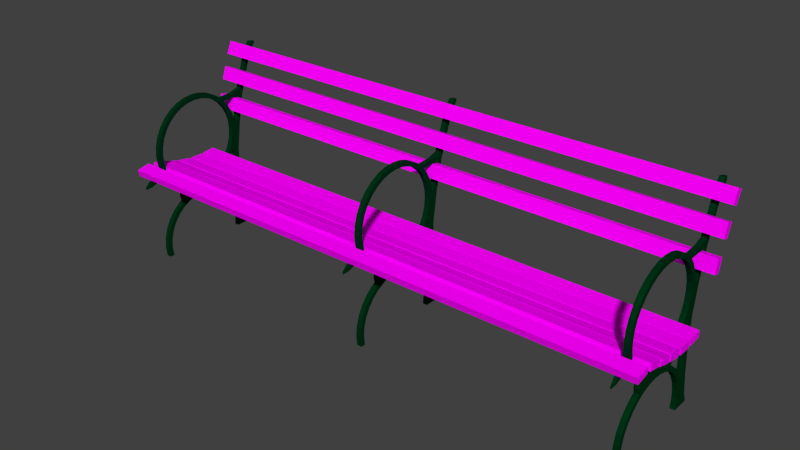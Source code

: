 # Source: parkbench.blend  (saved by Blender 2.76.0; exported with 4.5.12 LTS)
import bpy
from mathutils import Matrix  # noqa: F401  (used for matrix-valued properties, if any)

bpy.ops.wm.read_factory_settings(use_empty=True)
scene = bpy.context.scene
scene.name = 'Scene'

# ---- collections
col_collection_1 = bpy.data.collections.new('Collection 1'); scene.collection.children.link(col_collection_1)

# ---- images (referenced by path relative to the original .blend; pixels are not part of the script)
import os
ASSET_DIR = os.environ.get("B2B_ASSET_DIR", "")  # directory of the original .blend (textures are referenced by path, not embedded)
HERE = os.path.dirname(os.path.abspath(__file__))  # packed textures are extracted next to this script under _unpacked/

def load_image(name, relpath, width, height, colorspace="sRGB"):
    """Load a texture the original file referenced (path relative to the .blend, or extracted next to this script)."""
    p = next((c for c in (os.path.join(HERE, relpath), os.path.join(ASSET_DIR, relpath)) if relpath and os.path.exists(c)), "")
    if p:
        img = bpy.data.images.load(p, check_existing=True)
        img.name = name
    else:  # same state as the original file: an image datablock whose file is absent (Cycles renders it pink)
        img = bpy.data.images.new(name, width, height)
        img.source = "FILE"
        img.filepath = "//" + (relpath or name)
    img.colorspace_settings.name = colorspace
    return img
img_wood_jpg = load_image('wood.jpg', 'wood.jpg', 1024, 1024, 'sRGB')

# ---- materials (node trees are filled in below, after node groups)
mat_material_002 = bpy.data.materials.new('Material.002')
mat_material_002.alpha_threshold = 0.0
mat_material_002.roughness = 0.5
mat_material_003 = bpy.data.materials.new('Material.003')
mat_material_003.alpha_threshold = 0.0
mat_material_003.roughness = 0.5

# ---- material node trees
mat_material_002.use_nodes = True; mat_material_002.node_tree.nodes.clear()
_N = mat_material_002.node_tree.nodes; _L = mat_material_002.node_tree.links
n0 = _N.new('ShaderNodeOutputMaterial'); n0.name = 'Material Output'; n0.location = (300, 300)
n1 = _N.new('ShaderNodeBsdfDiffuse'); n1.name = 'Diffuse BSDF'; n1.location = (10, 300)
n2 = _N.new('ShaderNodeTexImage'); n2.name = 'Image Texture'; n2.location = (-180, 300)
n2.width = 140
n2.image = img_wood_jpg
n3 = _N.new('ShaderNodeUVMap'); n3.name = 'UV Map'; n3.location = (-380, 300)
_L.new(n1.outputs[0], n0.inputs[0])
_L.new(n2.outputs[0], n1.inputs[0])
_L.new(n3.outputs[0], n2.inputs[0])
n0.is_active_output = True
mat_material_003.use_nodes = True; mat_material_003.node_tree.nodes.clear()
_N = mat_material_003.node_tree.nodes; _L = mat_material_003.node_tree.links
n0 = _N.new('ShaderNodeOutputMaterial'); n0.name = 'Material Output'; n0.location = (300, 300)
n1 = _N.new('ShaderNodeMixShader'); n1.name = 'Mix Shader'; n1.location = (110, 300)
n1.inputs[0].default_value = 0.6481
n2 = _N.new('ShaderNodeBsdfDiffuse'); n2.name = 'Diffuse BSDF'; n2.location = (-90, 300)
n2.inputs[0].default_value = (0.0, 0.07324, 0.02021, 1.0)
n3 = _N.new('ShaderNodeBsdfAnisotropic'); n3.name = 'Glossy BSDF'; n3.location = (-90, 300)
n3.distribution = 'GGX'
n3.inputs[0].default_value = (0.0, 0.04696, 0.004559, 1.0)
n3.inputs[1].default_value = 0.4675
_L.new(n1.outputs[0], n0.inputs[0])
_L.new(n2.outputs[0], n1.inputs[1])
_L.new(n3.outputs[0], n1.inputs[2])
n0.is_active_output = True

# ---- world
world_world = bpy.data.worlds.new('World'); scene.world = world_world
world_world.color = (0.05088, 0.05088, 0.05088)
world_world.use_sun_shadow = False
world_world.sun_shadow_jitter_overblur = 0.0
world_world.cycles.sampling_method = 'MANUAL'
world_world.cycles.sample_map_resolution = 256

# ---- meshes
me_cube_021 = bpy.data.meshes.new('Cube.021')
me_cube_021.from_pydata([(-1.32, -0.07263, 0.4276), (-1.32, -0.009174, 0.4401), (1.315, -0.009174, 0.4401), (1.315, -0.07263, 0.4276), (-1.32, -0.07881, 0.4588), (-1.32, -0.01536, 0.4714), (1.315, -0.01536, 0.4714), (1.315, -0.07881, 0.4588)], [], [(4, 5, 1, 0), (5, 6, 2, 1), (6, 7, 3, 2), (7, 4, 0, 3), (0, 1, 2, 3), (7, 6, 5, 4)])
_uv = me_cube_021.uv_layers.new(name='UVMap')
_uv.uv.foreach_set('vector', [2.604e-05, 0.2441, 3.19e-05, 0.03032, 0.0169, 0.03033, 0.01689, 0.2441, 0.0152, 0.5884, 0.9814, 0.5887, 0.9814, 0.9514, 0.01519, 0.9511, 1.0, 0.03066, 1.0, 0.2444, 0.9831, 0.2444, 0.9831, 0.03065, 0.9814, 0.3951, 0.0152, 0.3948, 0.01689, 0.2441, 0.9831, 0.2444, 0.01689, 0.2441, 0.0169, 0.03033, 0.9831, 0.03065, 0.9831, 0.2444, 0.9814, 0.3951, 0.9814, 0.5887, 0.0152, 0.5884, 0.0152, 0.3948])
me_cube_021.materials.append(None)
me_cube_021.use_remesh_preserve_volume = False
me_cube_021.use_remesh_preserve_attributes = False
me_cube_021.use_mirror_vertex_groups = False
me_cube_021.update()
me_cube_020 = bpy.data.meshes.new('Cube.020')
me_cube_020.from_pydata([(-1.32, 0.01102, 0.4366), (-1.32, 0.07442, 0.4238), (1.315, 0.07442, 0.4238), (1.315, 0.01102, 0.4366), (-1.32, 0.01734, 0.4678), (-1.32, 0.08073, 0.455), (1.315, 0.08073, 0.455), (1.315, 0.01734, 0.4678)], [], [(4, 5, 1, 0), (5, 6, 2, 1), (6, 7, 3, 2), (7, 4, 0, 3), (0, 1, 2, 3), (7, 6, 5, 4)])
_uv = me_cube_020.uv_layers.new(name='UVMap')
_uv.uv.foreach_set('vector', [2.604e-05, 0.2441, 3.19e-05, 0.03032, 0.0169, 0.03033, 0.01689, 0.2441, 0.0152, 0.5884, 0.9814, 0.5887, 0.9814, 0.9514, 0.01519, 0.9511, 1.0, 0.03066, 1.0, 0.2444, 0.9831, 0.2444, 0.9831, 0.03065, 0.9814, 0.3951, 0.0152, 0.3948, 0.01689, 0.2441, 0.9831, 0.2444, 0.01689, 0.2441, 0.0169, 0.03033, 0.9831, 0.03065, 0.9831, 0.2444, 0.9814, 0.3951, 0.9814, 0.5887, 0.0152, 0.5884, 0.0152, 0.3948])
me_cube_020.materials.append(None)
me_cube_020.use_remesh_preserve_volume = False
me_cube_020.use_remesh_preserve_attributes = False
me_cube_020.use_mirror_vertex_groups = False
me_cube_020.update()
me_cube_019 = bpy.data.meshes.new('Cube.019')
me_cube_019.from_pydata([(-1.32, 0.08411, 0.4178), (-1.32, 0.1464, 0.4004), (1.315, 0.1464, 0.4004), (1.315, 0.08411, 0.4178), (-1.32, 0.09266, 0.4485), (-1.32, 0.155, 0.4311), (1.315, 0.155, 0.4311), (1.315, 0.09266, 0.4485)], [], [(4, 5, 1, 0), (5, 6, 2, 1), (6, 7, 3, 2), (7, 4, 0, 3), (0, 1, 2, 3), (7, 6, 5, 4)])
_uv = me_cube_019.uv_layers.new(name='UVMap')
_uv.uv.foreach_set('vector', [2.604e-05, 0.2441, 3.19e-05, 0.03032, 0.0169, 0.03033, 0.01689, 0.2441, 0.0152, 0.5884, 0.9814, 0.5887, 0.9814, 0.9514, 0.01519, 0.9511, 1.0, 0.03066, 1.0, 0.2444, 0.9831, 0.2444, 0.9831, 0.03065, 0.9814, 0.3951, 0.0152, 0.3948, 0.01689, 0.2441, 0.9831, 0.2444, 0.01689, 0.2441, 0.0169, 0.03033, 0.9831, 0.03065, 0.9831, 0.2444, 0.9814, 0.3951, 0.9814, 0.5887, 0.0152, 0.5884, 0.0152, 0.3948])
me_cube_019.materials.append(None)
me_cube_019.use_remesh_preserve_volume = False
me_cube_019.use_remesh_preserve_attributes = False
me_cube_019.use_mirror_vertex_groups = False
me_cube_019.update()
me_cube_018 = bpy.data.meshes.new('Cube.018')
me_cube_018.from_pydata([(-1.32, 0.1608, 0.3974), (-1.32, 0.2245, 0.3862), (1.315, 0.2245, 0.3862), (1.315, 0.1608, 0.3974), (-1.32, 0.1663, 0.4288), (-1.32, 0.23, 0.4175), (1.315, 0.23, 0.4175), (1.315, 0.1663, 0.4288)], [], [(4, 5, 1, 0), (5, 6, 2, 1), (6, 7, 3, 2), (7, 4, 0, 3), (0, 1, 2, 3), (7, 6, 5, 4)])
_uv = me_cube_018.uv_layers.new(name='UVMap')
_uv.uv.foreach_set('vector', [2.604e-05, 0.2441, 3.19e-05, 0.03032, 0.0169, 0.03033, 0.01689, 0.2441, 0.0152, 0.5884, 0.9814, 0.5887, 0.9814, 0.9514, 0.01519, 0.9511, 1.0, 0.03066, 1.0, 0.2444, 0.9831, 0.2444, 0.9831, 0.03065, 0.9814, 0.3951, 0.0152, 0.3948, 0.01689, 0.2441, 0.9831, 0.2444, 0.01689, 0.2441, 0.0169, 0.03033, 0.9831, 0.03065, 0.9831, 0.2444, 0.9814, 0.3951, 0.9814, 0.5887, 0.0152, 0.5884, 0.0152, 0.3948])
me_cube_018.materials.append(None)
me_cube_018.use_remesh_preserve_volume = False
me_cube_018.use_remesh_preserve_attributes = False
me_cube_018.use_mirror_vertex_groups = False
me_cube_018.update()
me_cube_017 = bpy.data.meshes.new('Cube.017')
me_cube_017.from_pydata([(-1.32, 0.2425, 0.3837), (-1.32, 0.3072, 0.3832), (1.315, 0.3072, 0.3832), (1.315, 0.2425, 0.3837), (-1.32, 0.2427, 0.4156), (-1.32, 0.3074, 0.4151), (1.315, 0.3074, 0.4151), (1.315, 0.2427, 0.4156)], [], [(4, 5, 1, 0), (5, 6, 2, 1), (6, 7, 3, 2), (7, 4, 0, 3), (0, 1, 2, 3), (7, 6, 5, 4)])
_uv = me_cube_017.uv_layers.new(name='UVMap')
_uv.uv.foreach_set('vector', [2.604e-05, 0.2441, 3.19e-05, 0.03032, 0.0169, 0.03033, 0.01689, 0.2441, 0.0152, 0.5884, 0.9814, 0.5887, 0.9814, 0.9514, 0.01519, 0.9511, 1.0, 0.03066, 1.0, 0.2444, 0.9831, 0.2444, 0.9831, 0.03065, 0.9814, 0.3951, 0.0152, 0.3948, 0.01689, 0.2441, 0.9831, 0.2444, 0.01689, 0.2441, 0.0169, 0.03033, 0.9831, 0.03065, 0.9831, 0.2444, 0.9814, 0.3951, 0.9814, 0.5887, 0.0152, 0.5884, 0.0152, 0.3948])
me_cube_017.materials.append(None)
me_cube_017.use_remesh_preserve_volume = False
me_cube_017.use_remesh_preserve_attributes = False
me_cube_017.use_mirror_vertex_groups = False
me_cube_017.update()
me_cube_016 = bpy.data.meshes.new('Cube.016')
me_cube_016.from_pydata([(-1.32, 0.321, 0.3848), (-1.32, 0.3854, 0.3908), (1.315, 0.3854, 0.3908), (1.315, 0.321, 0.3848), (-1.32, 0.3181, 0.4165), (-1.32, 0.3825, 0.4225), (1.315, 0.3825, 0.4225), (1.315, 0.3181, 0.4165)], [], [(4, 5, 1, 0), (5, 6, 2, 1), (6, 7, 3, 2), (7, 4, 0, 3), (0, 1, 2, 3), (7, 6, 5, 4)])
_uv = me_cube_016.uv_layers.new(name='UVMap')
_uv.uv.foreach_set('vector', [2.604e-05, 0.2441, 3.19e-05, 0.03032, 0.0169, 0.03033, 0.01689, 0.2441, 0.0152, 0.5884, 0.9814, 0.5887, 0.9814, 0.9514, 0.01519, 0.9511, 1.0, 0.03066, 1.0, 0.2444, 0.9831, 0.2444, 0.9831, 0.03065, 0.9814, 0.3951, 0.0152, 0.3948, 0.01689, 0.2441, 0.9831, 0.2444, 0.01689, 0.2441, 0.0169, 0.03033, 0.9831, 0.03065, 0.9831, 0.2444, 0.9814, 0.3951, 0.9814, 0.5887, 0.0152, 0.5884, 0.0152, 0.3948])
me_cube_016.materials.append(None)
me_cube_016.use_remesh_preserve_volume = False
me_cube_016.use_remesh_preserve_attributes = False
me_cube_016.use_mirror_vertex_groups = False
me_cube_016.update()
me_cube_015 = bpy.data.meshes.new('Cube.015')
me_cube_015.from_pydata([(-1.32, 0.5523, 0.8617), (-1.32, 0.5792, 0.9206), (1.315, 0.5792, 0.9206), (1.315, 0.5523, 0.8617), (-1.32, 0.5233, 0.875), (-1.32, 0.5502, 0.9338), (1.315, 0.5502, 0.9338), (1.315, 0.5233, 0.875)], [], [(4, 5, 1, 0), (5, 6, 2, 1), (6, 7, 3, 2), (7, 4, 0, 3), (0, 1, 2, 3), (7, 6, 5, 4)])
_uv = me_cube_015.uv_layers.new(name='UVMap')
_uv.uv.foreach_set('vector', [2.604e-05, 0.2441, 3.19e-05, 0.03032, 0.0169, 0.03033, 0.01689, 0.2441, 0.0152, 0.5884, 0.9814, 0.5887, 0.9814, 0.9514, 0.01519, 0.9511, 1.0, 0.03066, 1.0, 0.2444, 0.9831, 0.2444, 0.9831, 0.03065, 0.9814, 0.3951, 0.0152, 0.3948, 0.01689, 0.2441, 0.9831, 0.2444, 0.01689, 0.2441, 0.0169, 0.03033, 0.9831, 0.03065, 0.9831, 0.2444, 0.9814, 0.3951, 0.9814, 0.5887, 0.0152, 0.5884, 0.0152, 0.3948])
me_cube_015.materials.append(None)
me_cube_015.use_remesh_preserve_volume = False
me_cube_015.use_remesh_preserve_attributes = False
me_cube_015.use_mirror_vertex_groups = False
me_cube_015.update()
me_cube_014 = bpy.data.meshes.new('Cube.014')
me_cube_014.from_pydata([(-1.32, 0.5122, 0.7448), (-1.32, 0.5336, 0.8059), (1.315, 0.5336, 0.8059), (1.315, 0.5122, 0.7448), (-1.32, 0.4822, 0.7554), (-1.32, 0.5035, 0.8164), (1.315, 0.5035, 0.8164), (1.315, 0.4822, 0.7554)], [], [(4, 5, 1, 0), (5, 6, 2, 1), (6, 7, 3, 2), (7, 4, 0, 3), (0, 1, 2, 3), (7, 6, 5, 4)])
_uv = me_cube_014.uv_layers.new(name='UVMap')
_uv.uv.foreach_set('vector', [2.604e-05, 0.2441, 3.19e-05, 0.03032, 0.0169, 0.03033, 0.01689, 0.2441, 0.0152, 0.5884, 0.9814, 0.5887, 0.9814, 0.9514, 0.01519, 0.9511, 1.0, 0.03066, 1.0, 0.2444, 0.9831, 0.2444, 0.9831, 0.03065, 0.9814, 0.3951, 0.0152, 0.3948, 0.01689, 0.2441, 0.9831, 0.2444, 0.01689, 0.2441, 0.0169, 0.03033, 0.9831, 0.03065, 0.9831, 0.2444, 0.9814, 0.3951, 0.9814, 0.5887, 0.0152, 0.5884, 0.0152, 0.3948])
me_cube_014.materials.append(None)
me_cube_014.use_remesh_preserve_volume = False
me_cube_014.use_remesh_preserve_attributes = False
me_cube_014.use_mirror_vertex_groups = False
me_cube_014.update()
me_cube_011 = bpy.data.meshes.new('Cube.011')
me_cube_011.from_pydata([(-1.32, 0.4801, 0.6157), (-1.32, 0.4931, 0.6791), (1.315, 0.4931, 0.6791), (1.315, 0.4801, 0.6157), (-1.32, 0.4488, 0.6222), (-1.32, 0.4619, 0.6855), (1.315, 0.4619, 0.6855), (1.315, 0.4488, 0.6222)], [], [(4, 5, 1, 0), (5, 6, 2, 1), (6, 7, 3, 2), (7, 4, 0, 3), (0, 1, 2, 3), (7, 6, 5, 4)])
_uv = me_cube_011.uv_layers.new(name='UVMap')
_uv.uv.foreach_set('vector', [2.604e-05, 0.2441, 3.19e-05, 0.03032, 0.0169, 0.03033, 0.01689, 0.2441, 0.0152, 0.5884, 0.9814, 0.5887, 0.9814, 0.9514, 0.01519, 0.9511, 1.0, 0.03066, 1.0, 0.2444, 0.9831, 0.2444, 0.9831, 0.03065, 0.9814, 0.3951, 0.0152, 0.3948, 0.01689, 0.2441, 0.9831, 0.2444, 0.01689, 0.2441, 0.0169, 0.03033, 0.9831, 0.03065, 0.9831, 0.2444, 0.9814, 0.3951, 0.9814, 0.5887, 0.0152, 0.5884, 0.0152, 0.3948])
me_cube_011.materials.append(None)
me_cube_011.use_remesh_preserve_volume = False
me_cube_011.use_remesh_preserve_attributes = False
me_cube_011.use_mirror_vertex_groups = False
me_cube_011.update()
me_cylinder_005 = bpy.data.meshes.new('Cylinder.005')
me_cylinder_005.from_pydata([(1.218, 0.4582, 0.5596), (1.218, 0.4568, 0.5742), (1.242, 0.4568, 0.5742), (1.242, 0.4582, 0.5596), (1.242, 0.4691, 0.5596), (1.217, 0.4691, 0.5596), (1.217, 0.454, 0.5596), (1.218, 0.454, 0.5596), (1.242, 0.454, 0.5596), (1.242, 0.454, 0.5596), (1.218, 0.4386, 0.5275), (1.218, 0.4499, 0.5275), (1.218, 0.4432, 0.6191), (1.242, 0.4432, 0.6191), (1.242, 0.4211, 0.6604), (1.242, 0.4004, 0.6856), (1.242, 0.3938, 0.6854), (1.242, 0.4022, 0.6478), (1.242, 0.4222, 0.6104), (1.242, 0.4345, 0.5698), (1.242, 0.4386, 0.5275), (1.242, 0.4499, 0.5275), (1.242, 0.4592, 0.4815), (1.242, 0.4442, 0.4815), (1.242, 0.4963, 0.684), (1.217, 0.4963, 0.684), (1.217, 0.4592, 0.4815), (1.217, 0.4442, 0.4815), (1.218, 0.4442, 0.4815), (1.218, 0.4444, 0.4833), (1.218, 0.4472, 0.5055), (1.242, 0.4442, 0.4815), (1.242, 0.4472, 0.5055), (1.218, 0.4345, 0.5698), (1.218, 0.4222, 0.6104), (1.218, 0.4211, 0.6604), (1.218, 0.4004, 0.6856), (1.242, 0.3777, 0.6848), (1.242, 0.3795, 0.6849), (1.242, 0.3752, 0.6806), (1.218, 0.4022, 0.6478), (1.242, 0.4417, 0.465), (1.242, 0.4825, 0.4815), (1.242, 0.4917, 0.5507), (1.217, 0.4917, 0.5507), (1.217, 0.5195, 0.684), (1.242, 0.5195, 0.684), (1.242, 0.4572, 0.6876), (1.218, 0.4572, 0.6876), (1.217, 0.4825, 0.4815), (1.218, 0.452, 0.465), (1.218, 0.4417, 0.465), (1.218, 0.4222, 0.4447), (1.218, 0.4345, 0.4853), (1.218, 0.4418, 0.4652), (1.242, 0.4432, 0.436), (1.242, 0.4436, 0.4374), (1.218, 0.3938, 0.6854), (1.242, 0.3772, 0.6998), (1.242, 0.3424, 0.7075), (1.242, 0.3777, 0.6848), (1.218, 0.3752, 0.6806), (1.242, 0.4345, 0.4853), (1.242, 0.4487, 0.4137), (1.242, 0.472, 0.4137), (1.217, 0.5072, 0.721), (1.217, 0.5305, 0.721), (1.242, 0.5305, 0.721), (1.242, 0.5072, 0.721), (1.218, 0.4565, 0.7068), (1.217, 0.472, 0.4137), (1.217, 0.4487, 0.4137), (1.218, 0.4493, 0.4564), (1.218, 0.06911, 0.3745), (1.218, 0.1019, 0.3476), (1.218, 0.1393, 0.3275), (1.218, 0.1799, 0.3152), (1.218, 0.2222, 0.3111), (1.218, 0.2644, 0.3152), (1.218, 0.305, 0.3275), (1.218, 0.3424, 0.3476), (1.218, 0.3752, 0.3745), (1.218, 0.4022, 0.4073), (1.218, 0.4432, 0.436), (1.218, 0.4211, 0.3946), (1.218, 0.3913, 0.3584), (1.218, 0.3551, 0.3287), (1.218, 0.3398, 0.3205), (1.218, 0.3345, 0.3365), (1.218, 0.2656, 0.3069), (1.218, 0.2225, 0.3084), (1.218, 0.1795, 0.3069), (1.218, 0.1105, 0.3365), (1.218, 0.1052, 0.3201), (1.218, 0.08929, 0.3287), (1.218, 0.05304, 0.3584), (1.218, 0.02329, 0.3946), (1.218, 0.00119, 0.436), (1.218, -0.01242, 0.4809), (1.218, -0.01702, 0.5275), (1.218, 0.005714, 0.5275), (1.218, 0.009873, 0.4853), (1.218, 0.02219, 0.4447), (1.218, 0.04219, 0.4073), (1.242, 0.4222, 0.4447), (1.242, 0.4432, 0.436), (1.218, 0.3777, 0.6848), (1.242, 0.4565, 0.7068), (1.242, 0.3771, 0.704), (1.242, 0.3771, 0.704), (1.242, -0.01242, 0.5742), (1.242, -0.01702, 0.5275), (1.242, 0.005714, 0.5275), (1.242, 0.009873, 0.5698), (1.242, 0.02219, 0.6104), (1.242, 0.04219, 0.6478), (1.242, 0.06911, 0.6806), (1.242, 0.1019, 0.7075), (1.242, 0.1393, 0.7275), (1.242, 0.1799, 0.7398), (1.242, 0.2222, 0.744), (1.242, 0.2644, 0.7398), (1.242, 0.305, 0.7275), (1.242, 0.3822, 0.7041), (1.242, 0.3551, 0.7264), (1.242, 0.3137, 0.7485), (1.242, 0.2688, 0.7621), (1.242, 0.2222, 0.7667), (1.242, 0.1755, 0.7621), (1.242, 0.1306, 0.7485), (1.242, 0.08929, 0.7264), (1.242, 0.05304, 0.6967), (1.242, 0.02329, 0.6604), (1.242, 0.00119, 0.6191), (1.218, 0.3424, 0.7075), (1.218, 0.3795, 0.6849), (1.242, 0.4487, 0.3507), (1.242, 0.472, 0.3507), (1.217, 0.5435, 0.8279), (1.217, 0.5668, 0.8279), (1.242, 0.5668, 0.8279), (1.242, 0.5435, 0.8279), (1.218, 0.3771, 0.704), (1.217, 0.472, 0.3507), (1.217, 0.4487, 0.3507), (1.218, 0.4432, 0.436), (1.224, 0.04219, 0.4073), (1.224, 0.04497, 0.4039), (1.224, 0.05045, 0.3972), (1.235, 0.05045, 0.3972), (1.235, 0.04497, 0.4039), (1.235, 0.04219, 0.4073), (1.242, 0.04219, 0.4073), (1.242, 0.06911, 0.3745), (1.242, 0.1019, 0.3476), (1.242, 0.1393, 0.3275), (1.242, 0.1799, 0.3152), (1.242, 0.2222, 0.3111), (1.242, 0.2644, 0.3152), (1.242, 0.305, 0.3275), (1.242, 0.3424, 0.3476), (1.242, 0.3752, 0.3745), (1.239, 0.3752, 0.3745), (1.238, 0.3501, 0.3539), (1.236, 0.3467, 0.3511), (1.223, 0.3467, 0.3511), (1.221, 0.3752, 0.3745), (1.221, 0.3796, 0.3798), (1.22, 0.3875, 0.3894), (1.239, 0.3875, 0.3894), (1.242, 0.4022, 0.4073), (1.218, 0.4353, 0.4214), (1.242, 0.4211, 0.3946), (1.242, 0.3913, 0.3584), (1.242, 0.3551, 0.3287), (1.242, 0.3398, 0.3205), (1.218, 0.3345, 0.3365), (1.218, 0.2656, 0.3069), (1.218, 0.2225, 0.3084), (1.218, 0.1795, 0.3069), (1.218, 0.1105, 0.3365), (1.242, 0.1052, 0.3201), (1.242, 0.08929, 0.3287), (1.242, 0.05304, 0.3584), (1.242, 0.02329, 0.3946), (1.224, 0.01908, 0.4025), (1.224, 0.002648, 0.4333), (1.224, 0.001817, 0.4348), (1.235, 0.001817, 0.4348), (1.242, 0.00119, 0.436), (1.235, 0.002648, 0.4333), (1.235, 0.01908, 0.4025), (1.242, -0.01242, 0.4809), (1.218, 0.009873, 0.5698), (1.242, 0.009873, 0.4853), (1.242, 0.02219, 0.4447), (1.235, 0.02949, 0.431), (1.224, 0.02949, 0.431), (1.241, 0.4353, 0.4214), (1.218, -0.01242, 0.5742), (1.218, 0.00119, 0.6191), (1.218, 0.02219, 0.6104), (1.218, 0.04219, 0.6478), (1.218, 0.06911, 0.6806), (1.218, 0.1019, 0.7075), (1.218, 0.1393, 0.7275), (1.218, 0.1799, 0.7398), (1.218, 0.2222, 0.744), (1.218, 0.2644, 0.7398), (1.218, 0.305, 0.7275), (1.218, 0.3822, 0.7041), (1.218, 0.3551, 0.7264), (1.218, 0.3137, 0.7485), (1.218, 0.2688, 0.7621), (1.218, 0.2222, 0.7667), (1.218, 0.1755, 0.7621), (1.218, 0.1306, 0.7485), (1.218, 0.08929, 0.7264), (1.218, 0.05304, 0.6967), (1.218, 0.02329, 0.6604), (1.218, 0.3772, 0.6998), (1.218, 0.3777, 0.6848), (1.242, 0.4487, 0.2802), (1.242, 0.472, 0.2802), (1.217, 0.5612, 0.8748), (1.217, 0.5845, 0.8748), (1.242, 0.5845, 0.8748), (1.242, 0.5612, 0.8748), (1.218, 0.3771, 0.704), (1.217, 0.472, 0.2802), (1.217, 0.4487, 0.2802), (1.242, 0.1381, 0.3247), (1.242, 0.1102, 0.3357), (1.242, 0.1105, 0.3365), (1.242, 0.1784, 0.3073), (1.242, 0.1458, 0.3214), (1.242, 0.2222, 0.3084), (1.242, 0.1924, 0.3073), (1.242, 0.2225, 0.3084), (1.242, 0.252, 0.3073), (1.242, 0.298, 0.3208), (1.242, 0.266, 0.3071), (1.242, 0.3063, 0.3244), (1.242, 0.3345, 0.3365), (1.242, 0.3346, 0.3364), (1.218, 0.4362, 0.4229), (1.242, 0.3459, 0.3017), (1.218, 0.3459, 0.3017), (1.218, 0.2652, 0.2954), (1.218, 0.2225, 0.2954), (1.218, 0.1799, 0.2954), (1.218, 0.09921, 0.3017), (1.242, 0.09921, 0.3017), (1.241, 0.4352, 0.4205), (1.218, 0.4352, 0.4205), (1.242, 0.4533, 0.2208), (1.242, 0.4766, 0.2208), (1.217, 0.5794, 0.9132), (1.217, 0.5997, 0.9019), (1.242, 0.5997, 0.9019), (1.242, 0.5794, 0.9132), (1.217, 0.4766, 0.2208), (1.217, 0.4533, 0.2208), (1.242, 0.1105, 0.3365), (1.242, 0.1795, 0.3069), (1.242, 0.1795, 0.3069), (1.242, 0.2225, 0.3084), (1.242, 0.2656, 0.3069), (1.242, 0.2656, 0.3069), (1.242, 0.3345, 0.3365), (1.218, 0.3463, 0.2773), (1.218, 0.2652, 0.2786), (1.218, 0.2225, 0.2786), (1.218, 0.1799, 0.2786), (1.218, 0.09875, 0.2773), (1.242, 0.452, 0.1546), (1.242, 0.4838, 0.1447), (1.217, 0.5981, 0.9367), (1.217, 0.6127, 0.9186), (1.242, 0.6127, 0.9186), (1.242, 0.5981, 0.9367), (1.217, 0.4838, 0.1447), (1.217, 0.452, 0.1546), (1.242, 0.1799, 0.2954), (1.242, 0.2225, 0.2954), (1.242, 0.2652, 0.2954), (1.242, 0.3463, 0.2773), (1.218, 0.3354, 0.2376), (1.218, 0.2652, 0.2667), (1.218, 0.2225, 0.2667), (1.218, 0.1799, 0.2667), (1.242, 0.09875, 0.2773), (1.218, 0.1096, 0.2376), (1.242, 0.453, 0.09324), (1.242, 0.492, 0.09061), (1.221, 0.6225, 0.9235), (1.238, 0.6226, 0.9332), (1.217, 0.492, 0.09061), (1.217, 0.453, 0.09324), (1.242, 0.1799, 0.2786), (1.242, 0.2225, 0.2786), (1.242, 0.2652, 0.2786), (1.242, 0.3403, 0.2554), (1.218, 0.3403, 0.2554), (1.218, 0.3354, 0.2376), (1.218, 0.2652, 0.2667), (1.218, 0.2225, 0.2667), (1.218, 0.1799, 0.2667), (1.242, 0.1046, 0.2557), (1.218, 0.1046, 0.2557), (1.218, 0.1096, 0.2376), (1.242, 0.4359, 0.1537), (1.242, 0.4291, 0.1533), (1.242, 0.4373, 0.09298), (1.242, 0.5005, 0.04109), (1.238, 0.6225, 0.9235), (1.221, 0.6226, 0.9332), (1.218, 0.4557, 0.04109), (1.217, 0.4373, 0.09298), (1.217, 0.4291, 0.1533), (1.242, 0.1096, 0.2376), (1.242, 0.1799, 0.2667), (1.242, 0.2225, 0.2667), (1.242, 0.2652, 0.2667), (1.242, 0.3354, 0.2376), (1.218, 0.305, 0.2486), (1.218, 0.2644, 0.2609), (1.218, 0.2222, 0.2651), (1.218, 0.1393, 0.2486), (1.218, 0.4359, 0.1537), (1.242, 0.453, 0.09324), (1.242, 0.4373, 0.09298), (1.242, 0.4458, 0.09312), (1.242, 0.4291, 0.1533), (1.242, 0.4296, 0.1497), (1.242, 0.4315, 0.1354), (1.242, 0.4337, 0.1194), (1.242, 0.4557, 0.04109), (1.218, 0.5005, 0.04109), (1.221, 0.6074, 0.9235), (1.238, 0.6074, 0.9235), (1.238, 0.6075, 0.9332), (1.221, 0.6075, 0.9332), (1.218, 0.4557, 0.04109), (1.218, 0.4553, 0.04865), (1.218, 0.4534, 0.08652), (1.218, 0.453, 0.09324), (1.218, 0.4458, 0.09312), (1.218, 0.4373, 0.09298), (1.218, 0.4337, 0.1194), (1.218, 0.4315, 0.1354), (1.218, 0.4296, 0.1497), (1.218, 0.4291, 0.1533), (1.242, 0.1799, 0.2667), (1.242, 0.1096, 0.2376), (1.242, 0.1389, 0.2497), (1.242, 0.1416, 0.2508), (1.242, 0.1789, 0.2663), (1.242, 0.2225, 0.2667), (1.242, 0.2181, 0.2667), (1.242, 0.2222, 0.2667), (1.242, 0.2652, 0.2667), (1.242, 0.2262, 0.2667), (1.242, 0.3354, 0.2376), (1.242, 0.2655, 0.2665), (1.242, 0.2747, 0.2628), (1.242, 0.3056, 0.25), (1.242, 0.309, 0.2485), (1.242, 0.3383, 0.2479), (1.242, 0.3551, 0.2475), (1.218, 0.3551, 0.2475), (1.218, 0.3424, 0.2286), (1.218, 0.1799, 0.2609), (1.242, 0.1092, 0.239), (1.218, 0.08929, 0.2475), (1.242, 0.08929, 0.2475), (1.218, 0.1019, 0.2286), (1.218, 0.4211, 0.1815), (1.242, 0.4211, 0.1815), (1.242, 0.4345, 0.09088), (1.242, 0.4386, 0.04865), (1.242, 0.4534, 0.08652), (1.242, 0.4557, 0.04109), (1.242, 0.4553, 0.04865), (1.242, 0.4222, 0.1315), (1.242, 0.305, 0.2486), (1.242, 0.3424, 0.2286), (1.242, 0.3752, 0.2017), (1.242, 0.4022, 0.1689), (1.242, 0.3913, 0.2178), (1.242, 0.454, -0.0001489), (1.242, 0.5176, -0.0001489), (1.218, 0.5176, -0.0001489), (1.218, 0.454, -0.0001489), (1.242, 0.4544, 0.008197), (1.242, 0.4541, 0.001646), (1.242, 0.454, 0.0), (1.218, 0.454, 0.0), (1.218, 0.4541, 0.0006256), (1.218, 0.4541, 0.002509), (1.218, 0.4544, 0.008197), (1.218, 0.4386, 0.04865), (1.218, 0.4345, 0.09088), (1.218, 0.4222, 0.1315), (1.218, 0.4022, 0.1689), (1.242, 0.2222, 0.2651), (1.242, 0.1799, 0.2609), (1.242, 0.1019, 0.2286), (1.242, 0.1393, 0.2486), (1.242, 0.2644, 0.2609), (1.218, 0.3913, 0.2178), (1.242, 0.009873, 0.09088), (1.242, 0.02219, 0.1315), (1.242, 0.04219, 0.1689), (1.242, 0.06911, 0.2017), (1.242, 0.05304, 0.2178), (1.242, 0.02329, 0.1815), (1.242, 0.00119, 0.1402), (1.242, -0.01242, 0.09531), (1.242, -0.01702, 0.04865), (1.242, 0.005714, 0.04865), (1.218, 0.05304, 0.2178), (1.218, 0.3752, 0.2017), (1.242, 0.441, 0.0), (1.242, 0.4356, 0.0), (1.242, 0.4325, 0.0), (1.218, 0.4325, 0.0), (1.218, 0.4345, 0.006418), (1.218, 0.005714, 0.04865), (1.218, 0.009873, 0.09088), (1.218, 0.02219, 0.1315), (1.218, 0.04219, 0.1689), (1.218, 0.06911, 0.2017), (1.218, 0.02329, 0.1815), (1.218, 0.00119, 0.1402), (1.218, -0.01242, 0.09531), (1.218, -0.01702, 0.04865), (1.242, 0.01182, 0.0), (1.242, 0.009873, 0.006418), (1.242, -0.01242, 0.001983), (1.242, -0.01052, 0.0), (1.242, 0.4345, 0.006418), (1.218, 0.009873, 0.006418), (1.218, -0.01242, 0.001983), (1.242, -0.01182, 0.0), (1.218, -0.01182, 0.0), (1.218, 0.01182, 0.0), (1.224, 0.3007, 0.3824), (1.224, 0.3265, 0.3837), (1.224, 0.3265, 0.3533), (1.224, 0.3013, 0.3523), (1.224, 0.2704, 0.352), (1.224, 0.2697, 0.3821), (1.235, 0.3007, 0.3824), (1.235, 0.3265, 0.3837), (1.224, 0.3453, 0.3847), (1.224, 0.3453, 0.3543), (1.235, 0.3265, 0.3533), (1.235, 0.3013, 0.3523), (1.235, 0.2697, 0.3821), (1.235, 0.2704, 0.352), (1.224, 0.2296, 0.3537), (1.224, 0.2289, 0.3838), (1.235, 0.3453, 0.3847), (1.235, 0.3453, 0.3543), (1.235, 0.2289, 0.3838), (1.235, 0.2296, 0.3537), (1.224, 0.1866, 0.3603), (1.224, 0.1859, 0.3904), (1.235, 0.1859, 0.3904), (1.235, 0.1866, 0.3603), (1.224, 0.1439, 0.3696), (1.224, 0.1432, 0.3997), (1.235, 0.1432, 0.3997), (1.235, 0.1439, 0.3696), (1.224, 0.1034, 0.3809), (1.224, 0.1027, 0.411), (1.235, 0.1027, 0.411), (1.235, 0.1034, 0.3809), (1.224, 0.04442, 0.4289), (1.235, 0.04442, 0.4289), (1.235, 0.003274, 0.4047), (1.224, 0.003274, 0.4047), (1.235, -0.03505, 0.4046), (1.224, -0.03505, 0.4046), (1.235, -0.03571, 0.4347), (1.224, -0.03571, 0.4347), (1.235, -0.07256, 0.3918), (1.224, -0.07256, 0.3918), (1.235, -0.07322, 0.4219), (1.224, -0.07322, 0.4219), (1.232, -0.1011, 0.388), (1.228, -0.1011, 0.388), (1.232, -0.1014, 0.3994), (1.228, -0.1014, 0.3994)], [], [(0, 1, 2, 3), (4, 5, 6, 7, 0, 3, 8, 9), (10, 1, 0, 7, 11), (12, 13, 2, 1), (3, 2, 13, 14, 15, 16, 17, 18, 19, 20, 21, 8), (22, 4, 9, 23), (5, 4, 24, 25), (5, 26, 27, 6), (27, 28, 29, 30, 11, 7, 6), (31, 23, 9, 8, 21, 32), (30, 10, 11), (35, 14, 13, 12), (15, 14, 35, 36), (38, 39, 17, 16), (40, 34, 18, 17), (34, 33, 19, 18), (33, 10, 20, 19), (21, 20, 32), (22, 42, 43, 4), (44, 5, 25, 45), (4, 43, 46, 24), (25, 24, 47, 48), (49, 26, 5, 44), (52, 53, 29, 28, 54), (29, 53, 10, 30), (20, 55, 56, 41, 31, 32), (41, 23, 31), (12, 1, 10, 33, 34, 40, 57, 36, 35), (58, 59, 39, 38, 60), (61, 40, 17, 39), (10, 53, 62, 20), (63, 64, 42, 22), (42, 49, 44, 43), (43, 44, 45, 46), (45, 25, 65, 66), (24, 46, 67, 68), (70, 71, 26, 49), (51, 27, 26, 72, 50), (54, 28, 27, 51), (73, 74, 75, 76, 77, 78, 79, 80, 81, 82, 52, 54, 51, 50, 83, 84, 85, 86, 87, 88, 89, 90, 91, 92, 93, 94, 95, 96, 97, 98, 99, 100, 101, 102, 103), (53, 52, 104, 62), (56, 55, 105), (47, 107, 108, 37), (60, 37, 108, 109, 58), (110, 111, 112, 113, 114, 115, 116, 117, 118, 119, 120, 121, 122, 59, 58, 109, 123, 124, 125, 126, 127, 128, 129, 130, 131, 132, 133), (134, 61, 39, 59), (57, 40, 61, 135), (136, 137, 64, 63), (64, 70, 49, 42), (46, 45, 66, 67), (65, 25, 48, 69), (66, 65, 138, 139), (68, 67, 140, 141), (69, 48, 106, 142), (107, 47, 24, 68), (143, 144, 71, 70), (73, 103, 146, 147, 148, 149, 150, 151, 152, 153), (74, 73, 153, 154), (75, 74, 154, 155), (76, 75, 155, 156), (77, 76, 156, 157), (78, 77, 157, 158), (79, 78, 158, 159), (80, 79, 159, 160), (81, 80, 160, 161, 162, 163, 164, 165, 166), (82, 81, 166, 167, 168, 169, 162, 161, 170), (52, 82, 170, 104), (83, 50, 72, 145), (84, 172, 173, 85), (85, 173, 174, 86), (87, 86, 174, 175), (88, 176, 177, 89), (89, 177, 178, 90), (90, 178, 179, 91), (91, 179, 180, 92), (181, 182, 94, 93), (94, 182, 183, 95), (95, 183, 184, 96), (96, 185, 186, 187, 188, 189, 97), (96, 184, 189, 188, 190, 191, 185), (97, 189, 192, 98), (98, 192, 111, 99), (101, 100, 112, 194), (102, 101, 194, 195), (103, 102, 195, 152, 151, 196, 197, 146), (107, 69, 142, 228, 210, 123, 109, 108), (199, 110, 133, 200), (99, 111, 110, 199), (100, 193, 113, 112), (193, 201, 114, 113), (201, 202, 115, 114), (202, 203, 116, 115), (203, 204, 117, 116), (204, 205, 118, 117), (205, 206, 119, 118), (206, 207, 120, 119), (207, 208, 121, 120), (208, 209, 122, 121), (209, 134, 59, 122), (210, 211, 124, 123), (212, 125, 124, 211), (213, 126, 125, 212), (214, 127, 126, 213), (215, 128, 127, 214), (216, 129, 128, 215), (217, 130, 129, 216), (218, 131, 130, 217), (219, 132, 131, 218), (200, 133, 132, 219), (134, 220, 221, 135, 61), (144, 136, 63, 71), (222, 223, 137, 136), (137, 143, 70, 64), (67, 66, 139, 140), (68, 65, 69, 107), (65, 68, 141, 138), (139, 138, 224, 225), (141, 140, 226, 227), (106, 221, 220, 228, 142), (229, 230, 144, 143), (231, 155, 154, 232, 233), (234, 156, 155, 235), (236, 157, 156, 237), (238, 239, 158, 157, 236), (240, 159, 158, 241), (242, 243, 244, 160, 159), (176, 247, 248, 177), (177, 248, 249, 178), (179, 178, 249, 250), (180, 179, 250, 251), (192, 189, 184, 183, 182, 181, 232, 154, 153, 152, 195, 194, 112, 111), (63, 22, 23, 41, 56, 105, 198, 253), (84, 83, 145, 245, 171, 198, 105, 55, 172), (47, 37, 60, 38, 16, 15, 36, 57, 135, 221, 106, 48), (199, 200, 219, 218, 217, 216, 215, 214, 213, 212, 211, 210, 228, 220, 134, 209, 208, 207, 206, 205, 204, 203, 202, 201, 193, 100, 99), (230, 222, 136, 144), (71, 63, 253, 254), (255, 256, 223, 222), (223, 229, 143, 137), (140, 139, 225, 226), (138, 141, 227, 224), (225, 224, 257, 258), (227, 226, 259, 260), (261, 262, 230, 229), (263, 264, 265, 234, 235, 231, 233), (235, 155, 231), (156, 234, 265, 237), (264, 266, 238, 236, 237, 265), (267, 268, 239, 238, 266), (158, 239, 268, 241), (269, 243, 242, 240, 241, 268, 267), (242, 159, 240), (173, 172, 55, 20, 62, 104, 170, 161, 160, 244, 175, 174), (254, 253, 198, 171), (245, 254, 171), (247, 176, 88, 87, 175, 244, 243, 269, 246), (247, 270, 271, 248), (248, 271, 272, 249), (250, 249, 272, 273), (251, 250, 273, 274), (251, 252, 263, 233, 232, 181, 93, 92, 180), (262, 255, 222, 230), (145, 72, 26, 71, 254, 245), (275, 276, 256, 255), (256, 261, 229, 223), (226, 225, 258, 259), (224, 227, 260, 257), (258, 257, 277, 278), (260, 259, 279, 280), (281, 282, 262, 261), (264, 263, 252, 283), (266, 264, 283, 284), (266, 284, 285, 267), (267, 285, 246, 269), (246, 286, 270, 247), (270, 287, 288, 271), (271, 288, 289, 272), (273, 272, 289, 290), (252, 251, 274, 291), (274, 273, 290, 292), (282, 275, 255, 262), (293, 294, 276, 275), (276, 281, 261, 256), (259, 258, 278, 279), (257, 260, 280, 277), (280, 279, 315, 296), (297, 298, 282, 281), (283, 252, 291, 299), (284, 283, 299, 300), (284, 300, 301, 285), (285, 301, 286, 246), (287, 304, 305, 288), (288, 305, 306, 289), (290, 289, 306, 307), (309, 308, 373, 354, 320, 291, 274, 292, 310), (292, 290, 307, 310), (293, 275, 312, 313), (294, 293, 337, 314), (294, 297, 281, 276), (279, 278, 295, 315), (277, 280, 296, 316), (316, 295, 278, 277), (282, 298, 318, 319), (299, 291, 320, 321), (300, 299, 321, 322), (300, 322, 323, 301), (301, 323, 324, 286), (368, 302, 303, 304, 287, 270, 286, 324, 363), (329, 311, 333, 312, 275, 282, 319, 352), (330, 293, 313, 331, 332), (331, 313, 312, 333, 334, 335, 336), (314, 338, 297, 294), (315, 295, 339, 340), (316, 296, 341, 342), (295, 316, 342, 339), (296, 315, 340, 341), (338, 317, 298, 297), (317, 343, 344, 345, 346, 298), (298, 346, 347, 348, 318), (318, 348, 349, 350, 351, 352, 319), (353, 321, 320, 354, 355, 356, 357), (358, 322, 321, 353, 359, 360), (361, 323, 322, 358, 362), (363, 324, 323, 361, 364, 365, 366, 367), (302, 369, 370, 303), (370, 410, 377, 329, 352, 351, 404, 422, 371, 325, 326, 327, 372, 328, 376, 432, 431, 430, 429, 428, 436, 435, 434, 433, 421, 374, 309, 310, 307, 306, 305, 304, 303), (309, 374, 375, 308), (329, 377, 378, 311), (379, 380, 381, 330, 332), (382, 337, 293, 330, 381, 383), (336, 384, 379, 332, 331), (368, 363, 367, 385, 386, 387, 388, 334, 333, 311, 378, 389, 369), (334, 388, 384, 335), (335, 384, 336), (314, 337, 390, 391), (338, 314, 391, 392), (341, 340, 339, 342), (317, 338, 392, 393), (337, 382, 394, 395, 396, 397, 398, 399, 400, 343, 317, 393, 390), (401, 344, 343, 400), (344, 401, 345), (345, 401, 402, 347, 346), (403, 349, 348, 347, 402), (349, 403, 350), (350, 403, 404, 351), (405, 359, 353, 357, 406), (407, 408, 355, 354, 373), (355, 408, 356), (356, 408, 406, 357), (360, 405, 362, 358), (359, 405, 360), (405, 409, 364, 361, 362), (364, 409, 365), (365, 409, 385, 366), (385, 367, 366), (368, 369, 302), (370, 369, 389, 410), (326, 325, 385, 409), (325, 371, 386, 385), (327, 326, 409, 405), (372, 327, 405, 406), (411, 412, 413, 414, 407, 373, 308, 375, 415, 416, 417, 418, 419, 420), (421, 415, 375, 374), (376, 328, 408, 407), (328, 372, 406, 408), (410, 389, 378, 377), (402, 401, 380, 379), (381, 380, 383), (380, 394, 382, 383), (403, 402, 379, 384), (371, 422, 387, 386), (422, 404, 388, 387), (404, 403, 384, 388), (393, 392, 391, 390), (394, 380, 423, 395), (395, 423, 396), (396, 423, 424, 425, 426, 397), (397, 426, 427, 398), (398, 427, 399), (399, 427, 401, 400), (428, 429, 411, 420), (429, 430, 412, 411), (430, 431, 413, 412), (431, 432, 414, 413), (432, 376, 407, 414), (433, 416, 415, 421), (434, 417, 416, 433), (435, 418, 417, 434), (436, 419, 418, 435), (437, 438, 420, 419, 439, 440), (401, 427, 441, 380), (423, 380, 441, 424), (424, 441, 425), (425, 441, 427, 426), (442, 428, 420, 438), (443, 439, 419, 436), (440, 444, 445, 446, 437), (446, 442, 438, 437), (440, 439, 444), (446, 445, 443, 436, 428, 442), (444, 439, 443, 445), (447, 448, 449, 450), (447, 450, 451, 452), (453, 454, 448, 447), (449, 448, 455, 456), (450, 449, 457, 458), (453, 447, 452, 459), (450, 458, 460, 451), (452, 451, 461, 462), (454, 453, 458, 457), (448, 454, 463, 455), (457, 449, 456, 464), (167, 456, 455, 168), (458, 453, 459, 460), (459, 452, 462, 465), (451, 460, 466, 461), (462, 461, 467, 468), (454, 457, 464, 463), (168, 455, 463, 169), (164, 464, 456, 165), (456, 167, 166, 165), (460, 459, 465, 466), (465, 462, 468, 469), (461, 466, 470, 467), (468, 467, 471, 472), (163, 463, 464, 164), (463, 163, 162, 169), (466, 465, 469, 470), (469, 468, 472, 473), (467, 470, 474, 471), (472, 471, 475, 476), (470, 469, 473, 474), (473, 472, 476, 477), (471, 474, 478, 475), (147, 479, 476, 475, 148), (474, 473, 477, 478), (477, 476, 479, 480), (148, 475, 478, 149), (479, 147, 146, 197), (149, 478, 477, 480, 150), (196, 480, 479, 197), (150, 480, 196, 151), (191, 481, 482, 185), (190, 481, 191), (482, 481, 483, 484), (185, 482, 186), (188, 485, 483, 481, 190), (186, 482, 484, 486, 187), (484, 483, 487, 488), (187, 486, 485, 188), (483, 485, 489, 487), (486, 484, 488, 490), (488, 487, 491, 492), (485, 486, 490, 489), (487, 489, 493, 491), (490, 488, 492, 494), (493, 494, 492, 491), (489, 490, 494, 493)])
me_cylinder_005.materials.append(mat_material_003)
me_cylinder_005.use_remesh_preserve_volume = False
me_cylinder_005.use_remesh_preserve_attributes = False
me_cylinder_005.use_mirror_vertex_groups = False
me_cylinder_005.update()
me_cylinder_004 = bpy.data.meshes.new('Cylinder.004')
me_cylinder_004.from_pydata([(-0.01196, 0.4582, 0.5596), (-0.01196, 0.4568, 0.5742), (0.01196, 0.4568, 0.5742), (0.01196, 0.4582, 0.5596), (0.01225, 0.4691, 0.5596), (-0.01225, 0.4691, 0.5596), (-0.01225, 0.454, 0.5596), (-0.01196, 0.454, 0.5596), (0.01196, 0.454, 0.5596), (0.01225, 0.454, 0.5596), (-0.01196, 0.4386, 0.5275), (-0.01196, 0.4499, 0.5275), (-0.01196, 0.4432, 0.6191), (0.01196, 0.4432, 0.6191), (0.01196, 0.4211, 0.6604), (0.01196, 0.4004, 0.6856), (0.01196, 0.3938, 0.6854), (0.01196, 0.4022, 0.6478), (0.01196, 0.4222, 0.6104), (0.01196, 0.4345, 0.5698), (0.01196, 0.4386, 0.5275), (0.01196, 0.4499, 0.5275), (0.01225, 0.4592, 0.4815), (0.01225, 0.4442, 0.4815), (0.01225, 0.4963, 0.684), (-0.01225, 0.4963, 0.684), (-0.01225, 0.4592, 0.4815), (-0.01225, 0.4442, 0.4815), (-0.01196, 0.4442, 0.4815), (-0.01196, 0.4444, 0.4833), (-0.01196, 0.4472, 0.5055), (0.01196, 0.4442, 0.4815), (0.01196, 0.4472, 0.5055), (-0.01196, 0.4345, 0.5698), (-0.01196, 0.4222, 0.6104), (-0.01196, 0.4211, 0.6604), (-0.01196, 0.4004, 0.6856), (0.012, 0.3777, 0.6848), (0.01196, 0.3795, 0.6849), (0.01196, 0.3752, 0.6806), (-0.01196, 0.4022, 0.6478), (0.01196, 0.4417, 0.465), (0.01225, 0.4825, 0.4815), (0.01225, 0.4917, 0.5507), (-0.01225, 0.4917, 0.5507), (-0.01225, 0.5195, 0.684), (0.01225, 0.5195, 0.684), (0.012, 0.4572, 0.6876), (-0.012, 0.4572, 0.6876), (-0.01225, 0.4825, 0.4815), (-0.01196, 0.452, 0.465), (-0.01196, 0.4417, 0.465), (-0.01196, 0.4222, 0.4447), (-0.01196, 0.4345, 0.4853), (-0.01196, 0.4418, 0.4652), (0.01196, 0.4432, 0.436), (0.01196, 0.4436, 0.4374), (-0.01196, 0.3938, 0.6854), (0.01196, 0.3772, 0.6998), (0.01196, 0.3424, 0.7075), (0.01196, 0.3777, 0.6848), (-0.01196, 0.3752, 0.6806), (0.01196, 0.4345, 0.4853), (0.01225, 0.4487, 0.4137), (0.01225, 0.472, 0.4137), (-0.01225, 0.5072, 0.721), (-0.01225, 0.5305, 0.721), (0.01225, 0.5305, 0.721), (0.01225, 0.5072, 0.721), (-0.012, 0.4565, 0.7068), (-0.01225, 0.472, 0.4137), (-0.01225, 0.4487, 0.4137), (-0.01181, 0.4493, 0.4564), (-0.01196, 0.06911, 0.3745), (-0.01196, 0.1019, 0.3476), (-0.01196, 0.1393, 0.3275), (-0.01196, 0.1799, 0.3152), (-0.01196, 0.2222, 0.3111), (-0.01196, 0.2644, 0.3152), (-0.01196, 0.305, 0.3275), (-0.01196, 0.3424, 0.3476), (-0.01196, 0.3752, 0.3745), (-0.01196, 0.4022, 0.4073), (-0.01196, 0.4432, 0.436), (-0.01196, 0.4211, 0.3946), (-0.01196, 0.3913, 0.3584), (-0.01196, 0.3551, 0.3287), (-0.01196, 0.3398, 0.3205), (-0.01196, 0.3345, 0.3365), (-0.01196, 0.2656, 0.3069), (-0.01196, 0.2225, 0.3084), (-0.01196, 0.1795, 0.3069), (-0.01196, 0.1105, 0.3365), (-0.01196, 0.1052, 0.3201), (-0.01196, 0.08929, 0.3287), (-0.01196, 0.05304, 0.3584), (-0.01196, 0.02329, 0.3946), (-0.01196, 0.00119, 0.436), (-0.01196, -0.01242, 0.4809), (-0.01196, -0.01702, 0.5275), (-0.01196, 0.005714, 0.5275), (-0.01196, 0.009873, 0.4853), (-0.01196, 0.02219, 0.4447), (-0.01196, 0.04219, 0.4073), (0.01196, 0.4222, 0.4447), (0.01192, 0.4432, 0.436), (-0.012, 0.3777, 0.6848), (0.012, 0.4565, 0.7068), (0.012, 0.3771, 0.704), (0.01196, 0.3771, 0.704), (0.01196, -0.01242, 0.5742), (0.01196, -0.01702, 0.5275), (0.01196, 0.005714, 0.5275), (0.01196, 0.009873, 0.5698), (0.01196, 0.02219, 0.6104), (0.01196, 0.04219, 0.6478), (0.01196, 0.06911, 0.6806), (0.01196, 0.1019, 0.7075), (0.01196, 0.1393, 0.7275), (0.01196, 0.1799, 0.7398), (0.01196, 0.2222, 0.744), (0.01196, 0.2644, 0.7398), (0.01196, 0.305, 0.7275), (0.01196, 0.3822, 0.7041), (0.01196, 0.3551, 0.7264), (0.01196, 0.3137, 0.7485), (0.01196, 0.2688, 0.7621), (0.01196, 0.2222, 0.7667), (0.01196, 0.1755, 0.7621), (0.01196, 0.1306, 0.7485), (0.01196, 0.08929, 0.7264), (0.01196, 0.05304, 0.6967), (0.01196, 0.02329, 0.6604), (0.01196, 0.00119, 0.6191), (-0.01196, 0.3424, 0.7075), (-0.01196, 0.3795, 0.6849), (0.01225, 0.4487, 0.3507), (0.01225, 0.472, 0.3507), (-0.01225, 0.5435, 0.8279), (-0.01225, 0.5668, 0.8279), (0.01225, 0.5668, 0.8279), (0.01225, 0.5435, 0.8279), (-0.012, 0.3771, 0.704), (-0.01225, 0.472, 0.3507), (-0.01225, 0.4487, 0.3507), (-0.01159, 0.4432, 0.436), (-0.005614, 0.04219, 0.4073), (-0.005614, 0.04497, 0.4039), (-0.005614, 0.05045, 0.3972), (0.005618, 0.05045, 0.3972), (0.005618, 0.04497, 0.4039), (0.005618, 0.04219, 0.4073), (0.01196, 0.04219, 0.4073), (0.01196, 0.06911, 0.3745), (0.01196, 0.1019, 0.3476), (0.01196, 0.1393, 0.3275), (0.01196, 0.1799, 0.3152), (0.01196, 0.2222, 0.3111), (0.01196, 0.2644, 0.3152), (0.01196, 0.305, 0.3275), (0.01196, 0.3424, 0.3476), (0.01196, 0.3752, 0.3745), (0.009229, 0.3752, 0.3745), (0.008395, 0.3501, 0.3539), (0.006462, 0.3467, 0.3511), (-0.006458, 0.3467, 0.3511), (-0.008551, 0.3752, 0.3745), (-0.008583, 0.3796, 0.3798), (-0.009266, 0.3875, 0.3894), (0.00927, 0.3875, 0.3894), (0.01196, 0.4022, 0.4073), (-0.0112, 0.4353, 0.4214), (0.01196, 0.4211, 0.3946), (0.01196, 0.3913, 0.3584), (0.01196, 0.3551, 0.3287), (0.01196, 0.3398, 0.3205), (-0.012, 0.3345, 0.3365), (-0.012, 0.2656, 0.3069), (-0.012, 0.2225, 0.3084), (-0.012, 0.1795, 0.3069), (-0.012, 0.1105, 0.3365), (0.01196, 0.1052, 0.3201), (0.01196, 0.08929, 0.3287), (0.01196, 0.05304, 0.3584), (0.01196, 0.02329, 0.3946), (-0.005614, 0.01908, 0.4025), (-0.005614, 0.002648, 0.4333), (-0.005614, 0.001817, 0.4348), (0.005618, 0.001817, 0.4348), (0.01196, 0.00119, 0.436), (0.005618, 0.002648, 0.4333), (0.005618, 0.01908, 0.4025), (0.01196, -0.01242, 0.4809), (-0.01196, 0.009873, 0.5698), (0.01196, 0.009873, 0.4853), (0.01196, 0.02219, 0.4447), (0.005618, 0.02949, 0.431), (-0.005614, 0.02949, 0.431), (0.0112, 0.4353, 0.4214), (-0.01196, -0.01242, 0.5742), (-0.01196, 0.00119, 0.6191), (-0.01196, 0.02219, 0.6104), (-0.01196, 0.04219, 0.6478), (-0.01196, 0.06911, 0.6806), (-0.01196, 0.1019, 0.7075), (-0.01196, 0.1393, 0.7275), (-0.01196, 0.1799, 0.7398), (-0.01196, 0.2222, 0.744), (-0.01196, 0.2644, 0.7398), (-0.01196, 0.305, 0.7275), (-0.01196, 0.3822, 0.7041), (-0.01196, 0.3551, 0.7264), (-0.01196, 0.3137, 0.7485), (-0.01196, 0.2688, 0.7621), (-0.01196, 0.2222, 0.7667), (-0.01196, 0.1755, 0.7621), (-0.01196, 0.1306, 0.7485), (-0.01196, 0.08929, 0.7264), (-0.01196, 0.05304, 0.6967), (-0.01196, 0.02329, 0.6604), (-0.01196, 0.3772, 0.6998), (-0.01196, 0.3777, 0.6848), (0.01225, 0.4487, 0.2802), (0.01225, 0.472, 0.2802), (-0.01225, 0.5612, 0.8748), (-0.01225, 0.5845, 0.8748), (0.01225, 0.5845, 0.8748), (0.01225, 0.5612, 0.8748), (-0.01196, 0.3771, 0.704), (-0.01225, 0.472, 0.2802), (-0.01225, 0.4487, 0.2802), (0.01196, 0.1381, 0.3247), (0.01196, 0.1102, 0.3357), (0.01196, 0.1105, 0.3365), (0.01196, 0.1784, 0.3073), (0.01196, 0.1458, 0.3214), (0.01196, 0.2222, 0.3084), (0.01196, 0.1924, 0.3073), (0.01196, 0.2225, 0.3084), (0.01196, 0.252, 0.3073), (0.01196, 0.298, 0.3208), (0.01196, 0.266, 0.3071), (0.01196, 0.3063, 0.3244), (0.01196, 0.3345, 0.3365), (0.01196, 0.3346, 0.3364), (-0.01123, 0.4362, 0.4229), (0.012, 0.3459, 0.3017), (-0.012, 0.3459, 0.3017), (-0.012, 0.2652, 0.2954), (-0.012, 0.2225, 0.2954), (-0.012, 0.1799, 0.2954), (-0.012, 0.09921, 0.3017), (0.012, 0.09921, 0.3017), (0.01119, 0.4352, 0.4205), (-0.01119, 0.4352, 0.4205), (0.01225, 0.4533, 0.2208), (0.01225, 0.4766, 0.2208), (-0.01225, 0.5794, 0.9132), (-0.01225, 0.5997, 0.9019), (0.01225, 0.5997, 0.9019), (0.01225, 0.5794, 0.9132), (-0.01225, 0.4766, 0.2208), (-0.01225, 0.4533, 0.2208), (0.012, 0.1105, 0.3365), (0.012, 0.1795, 0.3069), (0.01196, 0.1795, 0.3069), (0.012, 0.2225, 0.3084), (0.012, 0.2656, 0.3069), (0.01196, 0.2656, 0.3069), (0.012, 0.3345, 0.3365), (-0.012, 0.3463, 0.2773), (-0.012, 0.2652, 0.2786), (-0.012, 0.2225, 0.2786), (-0.012, 0.1799, 0.2786), (-0.012, 0.09875, 0.2773), (0.01225, 0.452, 0.1546), (0.01225, 0.4838, 0.1447), (-0.01225, 0.5981, 0.9367), (-0.01225, 0.6127, 0.9186), (0.01225, 0.6127, 0.9186), (0.01225, 0.5981, 0.9367), (-0.01225, 0.4838, 0.1447), (-0.01225, 0.452, 0.1546), (0.012, 0.1799, 0.2954), (0.012, 0.2225, 0.2954), (0.012, 0.2652, 0.2954), (0.012, 0.3463, 0.2773), (-0.012, 0.3354, 0.2376), (-0.012, 0.2652, 0.2667), (-0.012, 0.2225, 0.2667), (-0.012, 0.1799, 0.2667), (0.012, 0.09875, 0.2773), (-0.012, 0.1096, 0.2376), (0.01225, 0.453, 0.09324), (0.01225, 0.492, 0.09061), (-0.008201, 0.6225, 0.9235), (0.008201, 0.6226, 0.9332), (-0.01225, 0.492, 0.09061), (-0.01225, 0.453, 0.09324), (0.012, 0.1799, 0.2786), (0.012, 0.2225, 0.2786), (0.012, 0.2652, 0.2786), (0.01196, 0.3403, 0.2554), (-0.01196, 0.3403, 0.2554), (-0.01196, 0.3354, 0.2376), (-0.01196, 0.2652, 0.2667), (-0.01196, 0.2225, 0.2667), (-0.01196, 0.1799, 0.2667), (0.01196, 0.1046, 0.2557), (-0.01196, 0.1046, 0.2557), (-0.01196, 0.1096, 0.2376), (0.01196, 0.4359, 0.1537), (0.01225, 0.4291, 0.1533), (0.01225, 0.4373, 0.09298), (0.012, 0.5005, 0.04109), (0.008201, 0.6225, 0.9235), (-0.008201, 0.6226, 0.9332), (-0.012, 0.4557, 0.04109), (-0.01225, 0.4373, 0.09298), (-0.01225, 0.4291, 0.1533), (0.012, 0.1096, 0.2376), (0.012, 0.1799, 0.2667), (0.012, 0.2225, 0.2667), (0.012, 0.2652, 0.2667), (0.012, 0.3354, 0.2376), (-0.01196, 0.305, 0.2486), (-0.01196, 0.2644, 0.2609), (-0.01196, 0.2222, 0.2651), (-0.01196, 0.1393, 0.2486), (-0.01196, 0.4359, 0.1537), (0.01196, 0.453, 0.09324), (0.01196, 0.4373, 0.09298), (0.01196, 0.4458, 0.09312), (0.01196, 0.4291, 0.1533), (0.01196, 0.4296, 0.1497), (0.01196, 0.4315, 0.1354), (0.01196, 0.4337, 0.1194), (0.012, 0.4557, 0.04109), (-0.012, 0.5005, 0.04109), (-0.008201, 0.6074, 0.9235), (0.008201, 0.6074, 0.9235), (0.008201, 0.6075, 0.9332), (-0.008201, 0.6075, 0.9332), (-0.01196, 0.4557, 0.04109), (-0.01196, 0.4553, 0.04865), (-0.01196, 0.4534, 0.08652), (-0.01196, 0.453, 0.09324), (-0.01196, 0.4458, 0.09312), (-0.01196, 0.4373, 0.09298), (-0.01196, 0.4337, 0.1194), (-0.01196, 0.4315, 0.1354), (-0.01196, 0.4296, 0.1497), (-0.01196, 0.4291, 0.1533), (0.01196, 0.1799, 0.2667), (0.01196, 0.1096, 0.2376), (0.01196, 0.1389, 0.2497), (0.01196, 0.1416, 0.2508), (0.01196, 0.1789, 0.2663), (0.01196, 0.2225, 0.2667), (0.01196, 0.2181, 0.2667), (0.01196, 0.2222, 0.2667), (0.01196, 0.2652, 0.2667), (0.01196, 0.2262, 0.2667), (0.01196, 0.3354, 0.2376), (0.01196, 0.2655, 0.2665), (0.01196, 0.2747, 0.2628), (0.01196, 0.3056, 0.25), (0.01196, 0.309, 0.2485), (0.01196, 0.3383, 0.2479), (0.01196, 0.3551, 0.2475), (-0.01196, 0.3551, 0.2475), (-0.01196, 0.3424, 0.2286), (-0.01196, 0.1799, 0.2609), (0.01196, 0.1092, 0.239), (-0.01196, 0.08929, 0.2475), (0.01196, 0.08929, 0.2475), (-0.01196, 0.1019, 0.2286), (-0.01196, 0.4211, 0.1815), (0.01196, 0.4211, 0.1815), (0.01196, 0.4345, 0.09088), (0.01196, 0.4386, 0.04865), (0.01196, 0.4534, 0.08652), (0.01196, 0.4557, 0.04109), (0.01196, 0.4553, 0.04865), (0.01196, 0.4222, 0.1315), (0.01196, 0.305, 0.2486), (0.01196, 0.3424, 0.2286), (0.01196, 0.3752, 0.2017), (0.01196, 0.4022, 0.1689), (0.01196, 0.3913, 0.2178), (0.012, 0.454, -0.0001489), (0.012, 0.5176, -0.0001489), (-0.012, 0.5176, -0.0001489), (-0.012, 0.454, -0.0001489), (0.01196, 0.4544, 0.008197), (0.01196, 0.4541, 0.001646), (0.01196, 0.454, 0.0), (-0.01196, 0.454, 0.0), (-0.01196, 0.4541, 0.0006256), (-0.01196, 0.4541, 0.002509), (-0.01196, 0.4544, 0.008197), (-0.01196, 0.4386, 0.04865), (-0.01196, 0.4345, 0.09088), (-0.01196, 0.4222, 0.1315), (-0.01196, 0.4022, 0.1689), (0.01196, 0.2222, 0.2651), (0.01196, 0.1799, 0.2609), (0.01196, 0.1019, 0.2286), (0.01196, 0.1393, 0.2486), (0.01196, 0.2644, 0.2609), (-0.01196, 0.3913, 0.2178), (0.01196, 0.009873, 0.09088), (0.01196, 0.02219, 0.1315), (0.01196, 0.04219, 0.1689), (0.01196, 0.06911, 0.2017), (0.01196, 0.05304, 0.2178), (0.01196, 0.02329, 0.1815), (0.01196, 0.00119, 0.1402), (0.01196, -0.01242, 0.09531), (0.01196, -0.01702, 0.04865), (0.01196, 0.005714, 0.04865), (-0.01196, 0.05304, 0.2178), (-0.01196, 0.3752, 0.2017), (0.01196, 0.441, 0.0), (0.01196, 0.4356, 0.0), (0.01196, 0.4325, 0.0), (-0.01196, 0.4325, 0.0), (-0.01196, 0.4345, 0.006418), (-0.01196, 0.005714, 0.04865), (-0.01196, 0.009873, 0.09088), (-0.01196, 0.02219, 0.1315), (-0.01196, 0.04219, 0.1689), (-0.01196, 0.06911, 0.2017), (-0.01196, 0.02329, 0.1815), (-0.01196, 0.00119, 0.1402), (-0.01196, -0.01242, 0.09531), (-0.01196, -0.01702, 0.04865), (0.01196, 0.01182, 0.0), (0.01196, 0.009873, 0.006418), (0.01196, -0.01242, 0.001983), (0.01196, -0.01052, 0.0), (0.01196, 0.4345, 0.006418), (-0.01196, 0.009873, 0.006418), (-0.01196, -0.01242, 0.001983), (0.01196, -0.01182, 0.0), (-0.01196, -0.01182, 0.0), (-0.01196, 0.01182, 0.0), (-0.005614, 0.3007, 0.3824), (-0.005614, 0.3265, 0.3837), (-0.005614, 0.3265, 0.3533), (-0.005614, 0.3013, 0.3523), (-0.005614, 0.2704, 0.352), (-0.005614, 0.2697, 0.3821), (0.005618, 0.3007, 0.3824), (0.005618, 0.3265, 0.3837), (-0.005614, 0.3453, 0.3847), (-0.005614, 0.3453, 0.3543), (0.005618, 0.3265, 0.3533), (0.005618, 0.3013, 0.3523), (0.005618, 0.2697, 0.3821), (0.005618, 0.2704, 0.352), (-0.005614, 0.2296, 0.3537), (-0.005614, 0.2289, 0.3838), (0.005618, 0.3453, 0.3847), (0.005618, 0.3453, 0.3543), (0.005618, 0.2289, 0.3838), (0.005618, 0.2296, 0.3537), (-0.005614, 0.1866, 0.3603), (-0.005614, 0.1859, 0.3904), (0.005618, 0.1859, 0.3904), (0.005618, 0.1866, 0.3603), (-0.005614, 0.1439, 0.3696), (-0.005614, 0.1432, 0.3997), (0.005618, 0.1432, 0.3997), (0.005618, 0.1439, 0.3696), (-0.005614, 0.1034, 0.3809), (-0.005614, 0.1027, 0.411), (0.005618, 0.1027, 0.411), (0.005618, 0.1034, 0.3809), (-0.005614, 0.04442, 0.4289), (0.005618, 0.04442, 0.4289), (0.005618, 0.003274, 0.4047), (-0.005614, 0.003274, 0.4047), (0.005618, -0.03505, 0.4046), (-0.005614, -0.03505, 0.4046), (0.005618, -0.03571, 0.4347), (-0.005614, -0.03571, 0.4347), (0.005618, -0.07256, 0.3918), (-0.005614, -0.07256, 0.3918), (0.005618, -0.07322, 0.4219), (-0.005614, -0.07322, 0.4219), (0.002119, -0.1011, 0.388), (-0.002115, -0.1011, 0.388), (0.002119, -0.1014, 0.3994), (-0.002115, -0.1014, 0.3994), (0.0, -0.01182, 0.0), (0.0, 0.01182, 0.0), (0.0, 0.0, 0.0)], [], [(0, 1, 2, 3), (4, 5, 6, 7, 0, 3, 8, 9), (10, 1, 0, 7, 11), (12, 13, 2, 1), (3, 2, 13, 14, 15, 16, 17, 18, 19, 20, 21, 8), (22, 4, 9, 23), (5, 4, 24, 25), (5, 26, 27, 6), (27, 28, 29, 30, 11, 7, 6), (31, 23, 9, 8, 21, 32), (30, 10, 11), (35, 14, 13, 12), (15, 14, 35, 36), (38, 39, 17, 16), (40, 34, 18, 17), (34, 33, 19, 18), (33, 10, 20, 19), (21, 20, 32), (22, 42, 43, 4), (44, 5, 25, 45), (4, 43, 46, 24), (25, 24, 47, 48), (49, 26, 5, 44), (52, 53, 29, 28, 54), (29, 53, 10, 30), (20, 55, 56, 41, 31, 32), (41, 23, 31), (12, 1, 10, 33, 34, 40, 57, 36, 35), (58, 59, 39, 38, 60), (61, 40, 17, 39), (10, 53, 62, 20), (63, 64, 42, 22), (42, 49, 44, 43), (43, 44, 45, 46), (45, 25, 65, 66), (24, 46, 67, 68), (70, 71, 26, 49), (51, 27, 26, 72, 50), (54, 28, 27, 51), (73, 74, 75, 76, 77, 78, 79, 80, 81, 82, 52, 54, 51, 50, 83, 84, 85, 86, 87, 88, 89, 90, 91, 92, 93, 94, 95, 96, 97, 98, 99, 100, 101, 102, 103), (53, 52, 104, 62), (56, 55, 105), (47, 107, 108, 37), (60, 37, 108, 109, 58), (110, 111, 112, 113, 114, 115, 116, 117, 118, 119, 120, 121, 122, 59, 58, 109, 123, 124, 125, 126, 127, 128, 129, 130, 131, 132, 133), (134, 61, 39, 59), (57, 40, 61, 135), (136, 137, 64, 63), (64, 70, 49, 42), (46, 45, 66, 67), (65, 25, 48, 69), (66, 65, 138, 139), (68, 67, 140, 141), (69, 48, 106, 142), (107, 47, 24, 68), (143, 144, 71, 70), (73, 103, 146, 147, 148, 149, 150, 151, 152, 153), (74, 73, 153, 154), (75, 74, 154, 155), (76, 75, 155, 156), (77, 76, 156, 157), (78, 77, 157, 158), (79, 78, 158, 159), (80, 79, 159, 160), (81, 80, 160, 161, 162, 163, 164, 165, 166), (82, 81, 166, 167, 168, 169, 162, 161, 170), (52, 82, 170, 104), (83, 50, 72, 145), (84, 172, 173, 85), (85, 173, 174, 86), (87, 86, 174, 175), (88, 176, 177, 89), (89, 177, 178, 90), (90, 178, 179, 91), (91, 179, 180, 92), (181, 182, 94, 93), (94, 182, 183, 95), (95, 183, 184, 96), (96, 185, 186, 187, 188, 189, 97), (96, 184, 189, 188, 190, 191, 185), (97, 189, 192, 98), (98, 192, 111, 99), (101, 100, 112, 194), (102, 101, 194, 195), (103, 102, 195, 152, 151, 196, 197, 146), (107, 69, 142, 228, 210, 123, 109, 108), (199, 110, 133, 200), (99, 111, 110, 199), (100, 193, 113, 112), (193, 201, 114, 113), (201, 202, 115, 114), (202, 203, 116, 115), (203, 204, 117, 116), (204, 205, 118, 117), (205, 206, 119, 118), (206, 207, 120, 119), (207, 208, 121, 120), (208, 209, 122, 121), (209, 134, 59, 122), (210, 211, 124, 123), (212, 125, 124, 211), (213, 126, 125, 212), (214, 127, 126, 213), (215, 128, 127, 214), (216, 129, 128, 215), (217, 130, 129, 216), (218, 131, 130, 217), (219, 132, 131, 218), (200, 133, 132, 219), (134, 220, 221, 135, 61), (144, 136, 63, 71), (222, 223, 137, 136), (137, 143, 70, 64), (67, 66, 139, 140), (68, 65, 69, 107), (65, 68, 141, 138), (139, 138, 224, 225), (141, 140, 226, 227), (106, 221, 220, 228, 142), (229, 230, 144, 143), (231, 155, 154, 232, 233), (234, 156, 155, 235), (236, 157, 156, 237), (238, 239, 158, 157, 236), (240, 159, 158, 241), (242, 243, 244, 160, 159), (176, 247, 248, 177), (177, 248, 249, 178), (179, 178, 249, 250), (180, 179, 250, 251), (192, 189, 184, 183, 182, 181, 232, 154, 153, 152, 195, 194, 112, 111), (63, 22, 23, 41, 56, 105, 198, 253), (84, 83, 145, 245, 171, 198, 105, 55, 172), (47, 37, 60, 38, 16, 15, 36, 57, 135, 221, 106, 48), (199, 200, 219, 218, 217, 216, 215, 214, 213, 212, 211, 210, 228, 220, 134, 209, 208, 207, 206, 205, 204, 203, 202, 201, 193, 100, 99), (230, 222, 136, 144), (71, 63, 253, 254), (255, 256, 223, 222), (223, 229, 143, 137), (140, 139, 225, 226), (138, 141, 227, 224), (225, 224, 257, 258), (227, 226, 259, 260), (261, 262, 230, 229), (263, 264, 265, 234, 235, 231, 233), (235, 155, 231), (156, 234, 265, 237), (264, 266, 238, 236, 237, 265), (267, 268, 239, 238, 266), (158, 239, 268, 241), (269, 243, 242, 240, 241, 268, 267), (242, 159, 240), (173, 172, 55, 20, 62, 104, 170, 161, 160, 244, 175, 174), (254, 253, 198, 171), (245, 254, 171), (247, 176, 88, 87, 175, 244, 243, 269, 246), (247, 270, 271, 248), (248, 271, 272, 249), (250, 249, 272, 273), (251, 250, 273, 274), (251, 252, 263, 233, 232, 181, 93, 92, 180), (262, 255, 222, 230), (145, 72, 26, 71, 254, 245), (275, 276, 256, 255), (256, 261, 229, 223), (226, 225, 258, 259), (224, 227, 260, 257), (258, 257, 277, 278), (260, 259, 279, 280), (281, 282, 262, 261), (264, 263, 252, 283), (266, 264, 283, 284), (266, 284, 285, 267), (267, 285, 246, 269), (246, 286, 270, 247), (270, 287, 288, 271), (271, 288, 289, 272), (273, 272, 289, 290), (252, 251, 274, 291), (274, 273, 290, 292), (282, 275, 255, 262), (293, 294, 276, 275), (276, 281, 261, 256), (259, 258, 278, 279), (257, 260, 280, 277), (280, 279, 315, 296), (297, 298, 282, 281), (283, 252, 291, 299), (284, 283, 299, 300), (284, 300, 301, 285), (285, 301, 286, 246), (287, 304, 305, 288), (288, 305, 306, 289), (290, 289, 306, 307), (309, 308, 373, 354, 320, 291, 274, 292, 310), (292, 290, 307, 310), (293, 275, 312, 313), (294, 293, 337, 314), (294, 297, 281, 276), (279, 278, 295, 315), (277, 280, 296, 316), (316, 295, 278, 277), (282, 298, 318, 319), (299, 291, 320, 321), (300, 299, 321, 322), (300, 322, 323, 301), (301, 323, 324, 286), (368, 302, 303, 304, 287, 270, 286, 324, 363), (329, 311, 333, 312, 275, 282, 319, 352), (330, 293, 313, 331, 332), (331, 313, 312, 333, 334, 335, 336), (314, 338, 297, 294), (315, 295, 339, 340), (316, 296, 341, 342), (295, 316, 342, 339), (296, 315, 340, 341), (338, 317, 298, 297), (317, 343, 344, 345, 346, 298), (298, 346, 347, 348, 318), (318, 348, 349, 350, 351, 352, 319), (353, 321, 320, 354, 355, 356, 357), (358, 322, 321, 353, 359, 360), (361, 323, 322, 358, 362), (363, 324, 323, 361, 364, 365, 366, 367), (302, 369, 370, 303), (370, 410, 377, 329, 352, 351, 404, 422, 371, 325, 326, 327, 372, 328, 376, 432, 431, 430, 429, 428, 436, 435, 434, 433, 421, 374, 309, 310, 307, 306, 305, 304, 303), (309, 374, 375, 308), (329, 377, 378, 311), (379, 380, 381, 330, 332), (382, 337, 293, 330, 381, 383), (336, 384, 379, 332, 331), (368, 363, 367, 385, 386, 387, 388, 334, 333, 311, 378, 389, 369), (334, 388, 384, 335), (335, 384, 336), (314, 337, 390, 391), (338, 314, 391, 392), (341, 340, 339, 342), (317, 338, 392, 393), (337, 382, 394, 395, 396, 397, 398, 399, 400, 343, 317, 393, 390), (401, 344, 343, 400), (344, 401, 345), (345, 401, 402, 347, 346), (403, 349, 348, 347, 402), (349, 403, 350), (350, 403, 404, 351), (405, 359, 353, 357, 406), (407, 408, 355, 354, 373), (355, 408, 356), (356, 408, 406, 357), (360, 405, 362, 358), (359, 405, 360), (405, 409, 364, 361, 362), (364, 409, 365), (365, 409, 385, 366), (385, 367, 366), (368, 369, 302), (370, 369, 389, 410), (326, 325, 385, 409), (325, 371, 386, 385), (327, 326, 409, 405), (372, 327, 405, 406), (411, 412, 413, 414, 407, 373, 308, 375, 415, 416, 417, 418, 419, 420), (421, 415, 375, 374), (376, 328, 408, 407), (328, 372, 406, 408), (410, 389, 378, 377), (402, 401, 380, 379), (381, 380, 383), (380, 394, 382, 383), (403, 402, 379, 384), (371, 422, 387, 386), (422, 404, 388, 387), (404, 403, 384, 388), (393, 392, 391, 390), (394, 380, 423, 395), (395, 423, 396), (396, 423, 424, 425, 426, 397), (397, 426, 427, 398), (398, 427, 399), (399, 427, 401, 400), (428, 429, 411, 420), (429, 430, 412, 411), (430, 431, 413, 412), (431, 432, 414, 413), (432, 376, 407, 414), (433, 416, 415, 421), (434, 417, 416, 433), (435, 418, 417, 434), (436, 419, 418, 435), (437, 438, 420, 419, 439, 440), (401, 427, 441, 380), (423, 380, 441, 424), (424, 441, 425), (425, 441, 427, 426), (442, 428, 420, 438), (443, 439, 419, 436), (496, 497, 495, 445, 446), (446, 442, 438, 437, 496), (440, 439, 444), (446, 445, 443, 436, 428, 442), (444, 439, 443, 445, 495), (447, 448, 449, 450), (447, 450, 451, 452), (453, 454, 448, 447), (449, 448, 455, 456), (450, 449, 457, 458), (453, 447, 452, 459), (450, 458, 460, 451), (452, 451, 461, 462), (454, 453, 458, 457), (448, 454, 463, 455), (457, 449, 456, 464), (167, 456, 455, 168), (458, 453, 459, 460), (459, 452, 462, 465), (451, 460, 466, 461), (462, 461, 467, 468), (454, 457, 464, 463), (168, 455, 463, 169), (164, 464, 456, 165), (456, 167, 166, 165), (460, 459, 465, 466), (465, 462, 468, 469), (461, 466, 470, 467), (468, 467, 471, 472), (163, 463, 464, 164), (463, 163, 162, 169), (466, 465, 469, 470), (469, 468, 472, 473), (467, 470, 474, 471), (472, 471, 475, 476), (470, 469, 473, 474), (473, 472, 476, 477), (471, 474, 478, 475), (147, 479, 476, 475, 148), (474, 473, 477, 478), (477, 476, 479, 480), (148, 475, 478, 149), (479, 147, 146, 197), (149, 478, 477, 480, 150), (196, 480, 479, 197), (150, 480, 196, 151), (191, 481, 482, 185), (190, 481, 191), (482, 481, 483, 484), (185, 482, 186), (188, 485, 483, 481, 190), (186, 482, 484, 486, 187), (484, 483, 487, 488), (187, 486, 485, 188), (483, 485, 489, 487), (486, 484, 488, 490), (488, 487, 491, 492), (485, 486, 490, 489), (487, 489, 493, 491), (490, 488, 492, 494), (493, 494, 492, 491), (489, 490, 494, 493), (440, 444, 495, 497, 496, 437)])
me_cylinder_004.materials.append(mat_material_003)
me_cylinder_004.use_remesh_preserve_volume = False
me_cylinder_004.use_remesh_preserve_attributes = False
me_cylinder_004.use_mirror_vertex_groups = False
me_cylinder_004.update()
me_cylinder = bpy.data.meshes.new('Cylinder')
me_cylinder.from_pydata([(-1.253, 0.4582, 0.5596), (-1.253, 0.4568, 0.5742), (-1.229, 0.4568, 0.5742), (-1.229, 0.4582, 0.5596), (-1.229, 0.4691, 0.5596), (-1.253, 0.4691, 0.5596), (-1.253, 0.454, 0.5596), (-1.253, 0.454, 0.5596), (-1.229, 0.454, 0.5596), (-1.229, 0.454, 0.5596), (-1.253, 0.4386, 0.5275), (-1.253, 0.4499, 0.5275), (-1.253, 0.4432, 0.6191), (-1.229, 0.4432, 0.6191), (-1.229, 0.4211, 0.6604), (-1.229, 0.4004, 0.6856), (-1.229, 0.3938, 0.6854), (-1.229, 0.4022, 0.6478), (-1.229, 0.4222, 0.6104), (-1.229, 0.4345, 0.5698), (-1.229, 0.4386, 0.5275), (-1.229, 0.4499, 0.5275), (-1.229, 0.4592, 0.4815), (-1.229, 0.4442, 0.4815), (-1.229, 0.4963, 0.684), (-1.253, 0.4963, 0.684), (-1.253, 0.4592, 0.4815), (-1.253, 0.4442, 0.4815), (-1.253, 0.4442, 0.4815), (-1.253, 0.4444, 0.4833), (-1.253, 0.4472, 0.5055), (-1.229, 0.4442, 0.4815), (-1.229, 0.4472, 0.5055), (-1.253, 0.4345, 0.5698), (-1.253, 0.4222, 0.6104), (-1.253, 0.4211, 0.6604), (-1.253, 0.4004, 0.6856), (-1.229, 0.3777, 0.6848), (-1.229, 0.3795, 0.6849), (-1.229, 0.3752, 0.6806), (-1.253, 0.4022, 0.6478), (-1.229, 0.4417, 0.465), (-1.229, 0.4825, 0.4815), (-1.229, 0.4917, 0.5507), (-1.253, 0.4917, 0.5507), (-1.253, 0.5195, 0.684), (-1.229, 0.5195, 0.684), (-1.229, 0.4572, 0.6876), (-1.253, 0.4572, 0.6876), (-1.253, 0.4825, 0.4815), (-1.253, 0.452, 0.465), (-1.253, 0.4417, 0.465), (-1.253, 0.4222, 0.4447), (-1.253, 0.4345, 0.4853), (-1.253, 0.4418, 0.4652), (-1.229, 0.4432, 0.436), (-1.229, 0.4436, 0.4374), (-1.253, 0.3938, 0.6854), (-1.229, 0.3772, 0.6998), (-1.229, 0.3424, 0.7075), (-1.229, 0.3777, 0.6848), (-1.253, 0.3752, 0.6806), (-1.229, 0.4345, 0.4853), (-1.229, 0.4487, 0.4137), (-1.229, 0.472, 0.4137), (-1.253, 0.5072, 0.721), (-1.253, 0.5305, 0.721), (-1.229, 0.5305, 0.721), (-1.229, 0.5072, 0.721), (-1.253, 0.4565, 0.7068), (-1.253, 0.472, 0.4137), (-1.253, 0.4487, 0.4137), (-1.253, 0.4493, 0.4564), (-1.253, 0.06911, 0.3745), (-1.253, 0.1019, 0.3476), (-1.253, 0.1393, 0.3275), (-1.253, 0.1799, 0.3152), (-1.253, 0.2222, 0.3111), (-1.253, 0.2644, 0.3152), (-1.253, 0.305, 0.3275), (-1.253, 0.3424, 0.3476), (-1.253, 0.3752, 0.3745), (-1.253, 0.4022, 0.4073), (-1.253, 0.4432, 0.436), (-1.253, 0.4211, 0.3946), (-1.253, 0.3913, 0.3584), (-1.253, 0.3551, 0.3287), (-1.253, 0.3398, 0.3205), (-1.253, 0.3345, 0.3365), (-1.253, 0.2656, 0.3069), (-1.253, 0.2225, 0.3084), (-1.253, 0.1795, 0.3069), (-1.253, 0.1105, 0.3365), (-1.253, 0.1052, 0.3201), (-1.253, 0.08929, 0.3287), (-1.253, 0.05304, 0.3584), (-1.253, 0.02329, 0.3946), (-1.253, 0.00119, 0.436), (-1.253, -0.01242, 0.4809), (-1.253, -0.01702, 0.5275), (-1.253, 0.005714, 0.5275), (-1.253, 0.009873, 0.4853), (-1.253, 0.02219, 0.4447), (-1.253, 0.04219, 0.4073), (-1.229, 0.4222, 0.4447), (-1.229, 0.4432, 0.436), (-1.253, 0.3777, 0.6848), (-1.229, 0.4565, 0.7068), (-1.229, 0.3771, 0.704), (-1.229, 0.3771, 0.704), (-1.229, -0.01242, 0.5742), (-1.229, -0.01702, 0.5275), (-1.229, 0.005714, 0.5275), (-1.229, 0.009873, 0.5698), (-1.229, 0.02219, 0.6104), (-1.229, 0.04219, 0.6478), (-1.229, 0.06911, 0.6806), (-1.229, 0.1019, 0.7075), (-1.229, 0.1393, 0.7275), (-1.229, 0.1799, 0.7398), (-1.229, 0.2222, 0.744), (-1.229, 0.2644, 0.7398), (-1.229, 0.305, 0.7275), (-1.229, 0.3822, 0.7041), (-1.229, 0.3551, 0.7264), (-1.229, 0.3137, 0.7485), (-1.229, 0.2688, 0.7621), (-1.229, 0.2222, 0.7667), (-1.229, 0.1755, 0.7621), (-1.229, 0.1306, 0.7485), (-1.229, 0.08929, 0.7264), (-1.229, 0.05304, 0.6967), (-1.229, 0.02329, 0.6604), (-1.229, 0.00119, 0.6191), (-1.253, 0.3424, 0.7075), (-1.253, 0.3795, 0.6849), (-1.229, 0.4487, 0.3507), (-1.229, 0.472, 0.3507), (-1.253, 0.5435, 0.8279), (-1.253, 0.5668, 0.8279), (-1.229, 0.5668, 0.8279), (-1.229, 0.5435, 0.8279), (-1.253, 0.3771, 0.704), (-1.253, 0.472, 0.3507), (-1.253, 0.4487, 0.3507), (-1.253, 0.4432, 0.436), (-1.247, 0.04219, 0.4073), (-1.247, 0.04497, 0.4039), (-1.247, 0.05045, 0.3972), (-1.235, 0.05045, 0.3972), (-1.235, 0.04497, 0.4039), (-1.235, 0.04219, 0.4073), (-1.229, 0.04219, 0.4073), (-1.229, 0.06911, 0.3745), (-1.229, 0.1019, 0.3476), (-1.229, 0.1393, 0.3275), (-1.229, 0.1799, 0.3152), (-1.229, 0.2222, 0.3111), (-1.229, 0.2644, 0.3152), (-1.229, 0.305, 0.3275), (-1.229, 0.3424, 0.3476), (-1.229, 0.3752, 0.3745), (-1.232, 0.3752, 0.3745), (-1.233, 0.3501, 0.3539), (-1.234, 0.3467, 0.3511), (-1.247, 0.3467, 0.3511), (-1.249, 0.3752, 0.3745), (-1.249, 0.3796, 0.3798), (-1.25, 0.3875, 0.3894), (-1.232, 0.3875, 0.3894), (-1.229, 0.4022, 0.4073), (-1.252, 0.4353, 0.4214), (-1.229, 0.4211, 0.3946), (-1.229, 0.3913, 0.3584), (-1.229, 0.3551, 0.3287), (-1.229, 0.3398, 0.3205), (-1.253, 0.3345, 0.3365), (-1.253, 0.2656, 0.3069), (-1.253, 0.2225, 0.3084), (-1.253, 0.1795, 0.3069), (-1.253, 0.1105, 0.3365), (-1.229, 0.1052, 0.3201), (-1.229, 0.08929, 0.3287), (-1.229, 0.05304, 0.3584), (-1.229, 0.02329, 0.3946), (-1.247, 0.01908, 0.4025), (-1.247, 0.002648, 0.4333), (-1.247, 0.001817, 0.4348), (-1.235, 0.001817, 0.4348), (-1.229, 0.00119, 0.436), (-1.235, 0.002648, 0.4333), (-1.235, 0.01908, 0.4025), (-1.229, -0.01242, 0.4809), (-1.253, 0.009873, 0.5698), (-1.229, 0.009873, 0.4853), (-1.229, 0.02219, 0.4447), (-1.235, 0.02949, 0.431), (-1.247, 0.02949, 0.431), (-1.23, 0.4353, 0.4214), (-1.253, -0.01242, 0.5742), (-1.253, 0.00119, 0.6191), (-1.253, 0.02219, 0.6104), (-1.253, 0.04219, 0.6478), (-1.253, 0.06911, 0.6806), (-1.253, 0.1019, 0.7075), (-1.253, 0.1393, 0.7275), (-1.253, 0.1799, 0.7398), (-1.253, 0.2222, 0.744), (-1.253, 0.2644, 0.7398), (-1.253, 0.305, 0.7275), (-1.253, 0.3822, 0.7041), (-1.253, 0.3551, 0.7264), (-1.253, 0.3137, 0.7485), (-1.253, 0.2688, 0.7621), (-1.253, 0.2222, 0.7667), (-1.253, 0.1755, 0.7621), (-1.253, 0.1306, 0.7485), (-1.253, 0.08929, 0.7264), (-1.253, 0.05304, 0.6967), (-1.253, 0.02329, 0.6604), (-1.253, 0.3772, 0.6998), (-1.253, 0.3777, 0.6848), (-1.229, 0.4487, 0.2802), (-1.229, 0.472, 0.2802), (-1.253, 0.5612, 0.8748), (-1.253, 0.5845, 0.8748), (-1.229, 0.5845, 0.8748), (-1.229, 0.5612, 0.8748), (-1.253, 0.3771, 0.704), (-1.253, 0.472, 0.2802), (-1.253, 0.4487, 0.2802), (-1.229, 0.1381, 0.3247), (-1.229, 0.1102, 0.3357), (-1.229, 0.1105, 0.3365), (-1.229, 0.1784, 0.3073), (-1.229, 0.1458, 0.3214), (-1.229, 0.2222, 0.3084), (-1.229, 0.1924, 0.3073), (-1.229, 0.2225, 0.3084), (-1.229, 0.252, 0.3073), (-1.229, 0.298, 0.3208), (-1.229, 0.266, 0.3071), (-1.229, 0.3063, 0.3244), (-1.229, 0.3345, 0.3365), (-1.229, 0.3346, 0.3364), (-1.252, 0.4362, 0.4229), (-1.229, 0.3459, 0.3017), (-1.253, 0.3459, 0.3017), (-1.253, 0.2652, 0.2954), (-1.253, 0.2225, 0.2954), (-1.253, 0.1799, 0.2954), (-1.253, 0.09921, 0.3017), (-1.229, 0.09921, 0.3017), (-1.23, 0.4352, 0.4205), (-1.252, 0.4352, 0.4205), (-1.229, 0.4533, 0.2208), (-1.229, 0.4766, 0.2208), (-1.253, 0.5794, 0.9132), (-1.253, 0.5997, 0.9019), (-1.229, 0.5997, 0.9019), (-1.229, 0.5794, 0.9132), (-1.253, 0.4766, 0.2208), (-1.253, 0.4533, 0.2208), (-1.229, 0.1105, 0.3365), (-1.229, 0.1795, 0.3069), (-1.229, 0.1795, 0.3069), (-1.229, 0.2225, 0.3084), (-1.229, 0.2656, 0.3069), (-1.229, 0.2656, 0.3069), (-1.229, 0.3345, 0.3365), (-1.253, 0.3463, 0.2773), (-1.253, 0.2652, 0.2786), (-1.253, 0.2225, 0.2786), (-1.253, 0.1799, 0.2786), (-1.253, 0.09875, 0.2773), (-1.229, 0.452, 0.1546), (-1.229, 0.4838, 0.1447), (-1.253, 0.5981, 0.9367), (-1.253, 0.6127, 0.9186), (-1.229, 0.6127, 0.9186), (-1.229, 0.5981, 0.9367), (-1.253, 0.4838, 0.1447), (-1.253, 0.452, 0.1546), (-1.229, 0.1799, 0.2954), (-1.229, 0.2225, 0.2954), (-1.229, 0.2652, 0.2954), (-1.229, 0.3463, 0.2773), (-1.253, 0.3354, 0.2376), (-1.253, 0.2652, 0.2667), (-1.253, 0.2225, 0.2667), (-1.253, 0.1799, 0.2667), (-1.229, 0.09875, 0.2773), (-1.253, 0.1096, 0.2376), (-1.229, 0.453, 0.09324), (-1.229, 0.492, 0.09061), (-1.249, 0.6225, 0.9235), (-1.233, 0.6226, 0.9332), (-1.253, 0.492, 0.09061), (-1.253, 0.453, 0.09324), (-1.229, 0.1799, 0.2786), (-1.229, 0.2225, 0.2786), (-1.229, 0.2652, 0.2786), (-1.229, 0.3403, 0.2554), (-1.253, 0.3403, 0.2554), (-1.253, 0.3354, 0.2376), (-1.253, 0.2652, 0.2667), (-1.253, 0.2225, 0.2667), (-1.253, 0.1799, 0.2667), (-1.229, 0.1046, 0.2557), (-1.253, 0.1046, 0.2557), (-1.253, 0.1096, 0.2376), (-1.229, 0.4359, 0.1537), (-1.229, 0.4291, 0.1533), (-1.229, 0.4373, 0.09298), (-1.229, 0.5005, 0.04109), (-1.233, 0.6225, 0.9235), (-1.249, 0.6226, 0.9332), (-1.253, 0.4557, 0.04109), (-1.253, 0.4373, 0.09298), (-1.253, 0.4291, 0.1533), (-1.229, 0.1096, 0.2376), (-1.229, 0.1799, 0.2667), (-1.229, 0.2225, 0.2667), (-1.229, 0.2652, 0.2667), (-1.229, 0.3354, 0.2376), (-1.253, 0.305, 0.2486), (-1.253, 0.2644, 0.2609), (-1.253, 0.2222, 0.2651), (-1.253, 0.1393, 0.2486), (-1.253, 0.4359, 0.1537), (-1.229, 0.453, 0.09324), (-1.229, 0.4373, 0.09298), (-1.229, 0.4458, 0.09312), (-1.229, 0.4291, 0.1533), (-1.229, 0.4296, 0.1497), (-1.229, 0.4315, 0.1354), (-1.229, 0.4337, 0.1194), (-1.229, 0.4557, 0.04109), (-1.253, 0.5005, 0.04109), (-1.249, 0.6074, 0.9235), (-1.233, 0.6074, 0.9235), (-1.233, 0.6075, 0.9332), (-1.249, 0.6075, 0.9332), (-1.253, 0.4557, 0.04109), (-1.253, 0.4553, 0.04865), (-1.253, 0.4534, 0.08652), (-1.253, 0.453, 0.09324), (-1.253, 0.4458, 0.09312), (-1.253, 0.4373, 0.09298), (-1.253, 0.4337, 0.1194), (-1.253, 0.4315, 0.1354), (-1.253, 0.4296, 0.1497), (-1.253, 0.4291, 0.1533), (-1.229, 0.1799, 0.2667), (-1.229, 0.1096, 0.2376), (-1.229, 0.1389, 0.2497), (-1.229, 0.1416, 0.2508), (-1.229, 0.1789, 0.2663), (-1.229, 0.2225, 0.2667), (-1.229, 0.2181, 0.2667), (-1.229, 0.2222, 0.2667), (-1.229, 0.2652, 0.2667), (-1.229, 0.2262, 0.2667), (-1.229, 0.3354, 0.2376), (-1.229, 0.2655, 0.2665), (-1.229, 0.2747, 0.2628), (-1.229, 0.3056, 0.25), (-1.229, 0.309, 0.2485), (-1.229, 0.3383, 0.2479), (-1.229, 0.3551, 0.2475), (-1.253, 0.3551, 0.2475), (-1.253, 0.3424, 0.2286), (-1.253, 0.1799, 0.2609), (-1.229, 0.1092, 0.239), (-1.253, 0.08929, 0.2475), (-1.229, 0.08929, 0.2475), (-1.253, 0.1019, 0.2286), (-1.253, 0.4211, 0.1815), (-1.229, 0.4211, 0.1815), (-1.229, 0.4345, 0.09088), (-1.229, 0.4386, 0.04865), (-1.229, 0.4534, 0.08652), (-1.229, 0.4557, 0.04109), (-1.229, 0.4553, 0.04865), (-1.229, 0.4222, 0.1315), (-1.229, 0.305, 0.2486), (-1.229, 0.3424, 0.2286), (-1.229, 0.3752, 0.2017), (-1.229, 0.4022, 0.1689), (-1.229, 0.3913, 0.2178), (-1.229, 0.454, -0.0001489), (-1.229, 0.5176, -0.0001489), (-1.253, 0.5176, -0.0001489), (-1.253, 0.454, -0.0001489), (-1.229, 0.4544, 0.008197), (-1.229, 0.4541, 0.001646), (-1.229, 0.454, 0.0), (-1.253, 0.454, 0.0), (-1.253, 0.4541, 0.0006256), (-1.253, 0.4541, 0.002509), (-1.253, 0.4544, 0.008197), (-1.253, 0.4386, 0.04865), (-1.253, 0.4345, 0.09088), (-1.253, 0.4222, 0.1315), (-1.253, 0.4022, 0.1689), (-1.229, 0.2222, 0.2651), (-1.229, 0.1799, 0.2609), (-1.229, 0.1019, 0.2286), (-1.229, 0.1393, 0.2486), (-1.229, 0.2644, 0.2609), (-1.253, 0.3913, 0.2178), (-1.229, 0.009873, 0.09088), (-1.229, 0.02219, 0.1315), (-1.229, 0.04219, 0.1689), (-1.229, 0.06911, 0.2017), (-1.229, 0.05304, 0.2178), (-1.229, 0.02329, 0.1815), (-1.229, 0.00119, 0.1402), (-1.229, -0.01242, 0.09531), (-1.229, -0.01702, 0.04865), (-1.229, 0.005714, 0.04865), (-1.253, 0.05304, 0.2178), (-1.253, 0.3752, 0.2017), (-1.229, 0.441, 0.0), (-1.229, 0.4356, 0.0), (-1.229, 0.4325, 0.0), (-1.253, 0.4325, 0.0), (-1.253, 0.4345, 0.006418), (-1.253, 0.005714, 0.04865), (-1.253, 0.009873, 0.09088), (-1.253, 0.02219, 0.1315), (-1.253, 0.04219, 0.1689), (-1.253, 0.06911, 0.2017), (-1.253, 0.02329, 0.1815), (-1.253, 0.00119, 0.1402), (-1.253, -0.01242, 0.09531), (-1.253, -0.01702, 0.04865), (-1.229, 0.01182, 0.0), (-1.229, 0.009873, 0.006418), (-1.229, -0.01242, 0.001983), (-1.229, -0.01052, 0.0), (-1.229, 0.4345, 0.006418), (-1.253, 0.009873, 0.006418), (-1.253, -0.01242, 0.001983), (-1.229, -0.01182, 0.0), (-1.253, -0.01182, 0.0), (-1.253, 0.01182, 0.0), (-1.247, 0.3007, 0.3824), (-1.247, 0.3265, 0.3837), (-1.247, 0.3265, 0.3533), (-1.247, 0.3013, 0.3523), (-1.247, 0.2704, 0.352), (-1.247, 0.2697, 0.3821), (-1.235, 0.3007, 0.3824), (-1.235, 0.3265, 0.3837), (-1.247, 0.3453, 0.3847), (-1.247, 0.3453, 0.3543), (-1.235, 0.3265, 0.3533), (-1.235, 0.3013, 0.3523), (-1.235, 0.2697, 0.3821), (-1.235, 0.2704, 0.352), (-1.247, 0.2296, 0.3537), (-1.247, 0.2289, 0.3838), (-1.235, 0.3453, 0.3847), (-1.235, 0.3453, 0.3543), (-1.235, 0.2289, 0.3838), (-1.235, 0.2296, 0.3537), (-1.247, 0.1866, 0.3603), (-1.247, 0.1859, 0.3904), (-1.235, 0.1859, 0.3904), (-1.235, 0.1866, 0.3603), (-1.247, 0.1439, 0.3696), (-1.247, 0.1432, 0.3997), (-1.235, 0.1432, 0.3997), (-1.235, 0.1439, 0.3696), (-1.247, 0.1034, 0.3809), (-1.247, 0.1027, 0.411), (-1.235, 0.1027, 0.411), (-1.235, 0.1034, 0.3809), (-1.247, 0.04442, 0.4289), (-1.235, 0.04442, 0.4289), (-1.235, 0.003274, 0.4047), (-1.247, 0.003274, 0.4047), (-1.235, -0.03505, 0.4046), (-1.247, -0.03505, 0.4046), (-1.235, -0.03571, 0.4347), (-1.247, -0.03571, 0.4347), (-1.235, -0.07256, 0.3918), (-1.247, -0.07256, 0.3918), (-1.235, -0.07322, 0.4219), (-1.247, -0.07322, 0.4219), (-1.239, -0.1011, 0.388), (-1.243, -0.1011, 0.388), (-1.239, -0.1014, 0.3994), (-1.243, -0.1014, 0.3994)], [], [(0, 1, 2, 3), (4, 5, 6, 7, 0, 3, 8, 9), (10, 1, 0, 7, 11), (12, 13, 2, 1), (3, 2, 13, 14, 15, 16, 17, 18, 19, 20, 21, 8), (22, 4, 9, 23), (5, 4, 24, 25), (5, 26, 27, 6), (27, 28, 29, 30, 11, 7, 6), (31, 23, 9, 8, 21, 32), (30, 10, 11), (35, 14, 13, 12), (15, 14, 35, 36), (38, 39, 17, 16), (40, 34, 18, 17), (34, 33, 19, 18), (33, 10, 20, 19), (21, 20, 32), (22, 42, 43, 4), (44, 5, 25, 45), (4, 43, 46, 24), (25, 24, 47, 48), (49, 26, 5, 44), (52, 53, 29, 28, 54), (29, 53, 10, 30), (20, 55, 56, 41, 31, 32), (41, 23, 31), (12, 1, 10, 33, 34, 40, 57, 36, 35), (58, 59, 39, 38, 60), (61, 40, 17, 39), (10, 53, 62, 20), (63, 64, 42, 22), (42, 49, 44, 43), (43, 44, 45, 46), (45, 25, 65, 66), (24, 46, 67, 68), (70, 71, 26, 49), (51, 27, 26, 72, 50), (54, 28, 27, 51), (73, 74, 75, 76, 77, 78, 79, 80, 81, 82, 52, 54, 51, 50, 83, 84, 85, 86, 87, 88, 89, 90, 91, 92, 93, 94, 95, 96, 97, 98, 99, 100, 101, 102, 103), (53, 52, 104, 62), (56, 55, 105), (47, 107, 108, 37), (60, 37, 108, 109, 58), (110, 111, 112, 113, 114, 115, 116, 117, 118, 119, 120, 121, 122, 59, 58, 109, 123, 124, 125, 126, 127, 128, 129, 130, 131, 132, 133), (134, 61, 39, 59), (57, 40, 61, 135), (136, 137, 64, 63), (64, 70, 49, 42), (46, 45, 66, 67), (65, 25, 48, 69), (66, 65, 138, 139), (68, 67, 140, 141), (69, 48, 106, 142), (107, 47, 24, 68), (143, 144, 71, 70), (73, 103, 146, 147, 148, 149, 150, 151, 152, 153), (74, 73, 153, 154), (75, 74, 154, 155), (76, 75, 155, 156), (77, 76, 156, 157), (78, 77, 157, 158), (79, 78, 158, 159), (80, 79, 159, 160), (81, 80, 160, 161, 162, 163, 164, 165, 166), (82, 81, 166, 167, 168, 169, 162, 161, 170), (52, 82, 170, 104), (83, 50, 72, 145), (84, 172, 173, 85), (85, 173, 174, 86), (87, 86, 174, 175), (88, 176, 177, 89), (89, 177, 178, 90), (90, 178, 179, 91), (91, 179, 180, 92), (181, 182, 94, 93), (94, 182, 183, 95), (95, 183, 184, 96), (96, 185, 186, 187, 188, 189, 97), (96, 184, 189, 188, 190, 191, 185), (97, 189, 192, 98), (98, 192, 111, 99), (101, 100, 112, 194), (102, 101, 194, 195), (103, 102, 195, 152, 151, 196, 197, 146), (107, 69, 142, 228, 210, 123, 109, 108), (199, 110, 133, 200), (99, 111, 110, 199), (100, 193, 113, 112), (193, 201, 114, 113), (201, 202, 115, 114), (202, 203, 116, 115), (203, 204, 117, 116), (204, 205, 118, 117), (205, 206, 119, 118), (206, 207, 120, 119), (207, 208, 121, 120), (208, 209, 122, 121), (209, 134, 59, 122), (210, 211, 124, 123), (212, 125, 124, 211), (213, 126, 125, 212), (214, 127, 126, 213), (215, 128, 127, 214), (216, 129, 128, 215), (217, 130, 129, 216), (218, 131, 130, 217), (219, 132, 131, 218), (200, 133, 132, 219), (134, 220, 221, 135, 61), (144, 136, 63, 71), (222, 223, 137, 136), (137, 143, 70, 64), (67, 66, 139, 140), (68, 65, 69, 107), (65, 68, 141, 138), (139, 138, 224, 225), (141, 140, 226, 227), (106, 221, 220, 228, 142), (229, 230, 144, 143), (231, 155, 154, 232, 233), (234, 156, 155, 235), (236, 157, 156, 237), (238, 239, 158, 157, 236), (240, 159, 158, 241), (242, 243, 244, 160, 159), (176, 247, 248, 177), (177, 248, 249, 178), (179, 178, 249, 250), (180, 179, 250, 251), (192, 189, 184, 183, 182, 181, 232, 154, 153, 152, 195, 194, 112, 111), (63, 22, 23, 41, 56, 105, 198, 253), (84, 83, 145, 245, 171, 198, 105, 55, 172), (47, 37, 60, 38, 16, 15, 36, 57, 135, 221, 106, 48), (199, 200, 219, 218, 217, 216, 215, 214, 213, 212, 211, 210, 228, 220, 134, 209, 208, 207, 206, 205, 204, 203, 202, 201, 193, 100, 99), (230, 222, 136, 144), (71, 63, 253, 254), (255, 256, 223, 222), (223, 229, 143, 137), (140, 139, 225, 226), (138, 141, 227, 224), (225, 224, 257, 258), (227, 226, 259, 260), (261, 262, 230, 229), (263, 264, 265, 234, 235, 231, 233), (235, 155, 231), (156, 234, 265, 237), (264, 266, 238, 236, 237, 265), (267, 268, 239, 238, 266), (158, 239, 268, 241), (269, 243, 242, 240, 241, 268, 267), (242, 159, 240), (173, 172, 55, 20, 62, 104, 170, 161, 160, 244, 175, 174), (254, 253, 198, 171), (245, 254, 171), (247, 176, 88, 87, 175, 244, 243, 269, 246), (247, 270, 271, 248), (248, 271, 272, 249), (250, 249, 272, 273), (251, 250, 273, 274), (251, 252, 263, 233, 232, 181, 93, 92, 180), (262, 255, 222, 230), (145, 72, 26, 71, 254, 245), (275, 276, 256, 255), (256, 261, 229, 223), (226, 225, 258, 259), (224, 227, 260, 257), (258, 257, 277, 278), (260, 259, 279, 280), (281, 282, 262, 261), (264, 263, 252, 283), (266, 264, 283, 284), (266, 284, 285, 267), (267, 285, 246, 269), (246, 286, 270, 247), (270, 287, 288, 271), (271, 288, 289, 272), (273, 272, 289, 290), (252, 251, 274, 291), (274, 273, 290, 292), (282, 275, 255, 262), (293, 294, 276, 275), (276, 281, 261, 256), (259, 258, 278, 279), (257, 260, 280, 277), (280, 279, 315, 296), (297, 298, 282, 281), (283, 252, 291, 299), (284, 283, 299, 300), (284, 300, 301, 285), (285, 301, 286, 246), (287, 304, 305, 288), (288, 305, 306, 289), (290, 289, 306, 307), (309, 308, 373, 354, 320, 291, 274, 292, 310), (292, 290, 307, 310), (293, 275, 312, 313), (294, 293, 337, 314), (294, 297, 281, 276), (279, 278, 295, 315), (277, 280, 296, 316), (316, 295, 278, 277), (282, 298, 318, 319), (299, 291, 320, 321), (300, 299, 321, 322), (300, 322, 323, 301), (301, 323, 324, 286), (368, 302, 303, 304, 287, 270, 286, 324, 363), (329, 311, 333, 312, 275, 282, 319, 352), (330, 293, 313, 331, 332), (331, 313, 312, 333, 334, 335, 336), (314, 338, 297, 294), (315, 295, 339, 340), (316, 296, 341, 342), (295, 316, 342, 339), (296, 315, 340, 341), (338, 317, 298, 297), (317, 343, 344, 345, 346, 298), (298, 346, 347, 348, 318), (318, 348, 349, 350, 351, 352, 319), (353, 321, 320, 354, 355, 356, 357), (358, 322, 321, 353, 359, 360), (361, 323, 322, 358, 362), (363, 324, 323, 361, 364, 365, 366, 367), (302, 369, 370, 303), (370, 410, 377, 329, 352, 351, 404, 422, 371, 325, 326, 327, 372, 328, 376, 432, 431, 430, 429, 428, 436, 435, 434, 433, 421, 374, 309, 310, 307, 306, 305, 304, 303), (309, 374, 375, 308), (329, 377, 378, 311), (379, 380, 381, 330, 332), (382, 337, 293, 330, 381, 383), (336, 384, 379, 332, 331), (368, 363, 367, 385, 386, 387, 388, 334, 333, 311, 378, 389, 369), (334, 388, 384, 335), (335, 384, 336), (314, 337, 390, 391), (338, 314, 391, 392), (341, 340, 339, 342), (317, 338, 392, 393), (337, 382, 394, 395, 396, 397, 398, 399, 400, 343, 317, 393, 390), (401, 344, 343, 400), (344, 401, 345), (345, 401, 402, 347, 346), (403, 349, 348, 347, 402), (349, 403, 350), (350, 403, 404, 351), (405, 359, 353, 357, 406), (407, 408, 355, 354, 373), (355, 408, 356), (356, 408, 406, 357), (360, 405, 362, 358), (359, 405, 360), (405, 409, 364, 361, 362), (364, 409, 365), (365, 409, 385, 366), (385, 367, 366), (368, 369, 302), (370, 369, 389, 410), (326, 325, 385, 409), (325, 371, 386, 385), (327, 326, 409, 405), (372, 327, 405, 406), (411, 412, 413, 414, 407, 373, 308, 375, 415, 416, 417, 418, 419, 420), (421, 415, 375, 374), (376, 328, 408, 407), (328, 372, 406, 408), (410, 389, 378, 377), (402, 401, 380, 379), (381, 380, 383), (380, 394, 382, 383), (403, 402, 379, 384), (371, 422, 387, 386), (422, 404, 388, 387), (404, 403, 384, 388), (393, 392, 391, 390), (394, 380, 423, 395), (395, 423, 396), (396, 423, 424, 425, 426, 397), (397, 426, 427, 398), (398, 427, 399), (399, 427, 401, 400), (428, 429, 411, 420), (429, 430, 412, 411), (430, 431, 413, 412), (431, 432, 414, 413), (432, 376, 407, 414), (433, 416, 415, 421), (434, 417, 416, 433), (435, 418, 417, 434), (436, 419, 418, 435), (437, 438, 420, 419, 439, 440), (401, 427, 441, 380), (423, 380, 441, 424), (424, 441, 425), (425, 441, 427, 426), (442, 428, 420, 438), (443, 439, 419, 436), (440, 444, 445, 446, 437), (446, 442, 438, 437), (440, 439, 444), (446, 445, 443, 436, 428, 442), (444, 439, 443, 445), (447, 448, 449, 450), (447, 450, 451, 452), (453, 454, 448, 447), (449, 448, 455, 456), (450, 449, 457, 458), (453, 447, 452, 459), (450, 458, 460, 451), (452, 451, 461, 462), (454, 453, 458, 457), (448, 454, 463, 455), (457, 449, 456, 464), (167, 456, 455, 168), (458, 453, 459, 460), (459, 452, 462, 465), (451, 460, 466, 461), (462, 461, 467, 468), (454, 457, 464, 463), (168, 455, 463, 169), (164, 464, 456, 165), (456, 167, 166, 165), (460, 459, 465, 466), (465, 462, 468, 469), (461, 466, 470, 467), (468, 467, 471, 472), (163, 463, 464, 164), (463, 163, 162, 169), (466, 465, 469, 470), (469, 468, 472, 473), (467, 470, 474, 471), (472, 471, 475, 476), (470, 469, 473, 474), (473, 472, 476, 477), (471, 474, 478, 475), (147, 479, 476, 475, 148), (474, 473, 477, 478), (477, 476, 479, 480), (148, 475, 478, 149), (479, 147, 146, 197), (149, 478, 477, 480, 150), (196, 480, 479, 197), (150, 480, 196, 151), (191, 481, 482, 185), (190, 481, 191), (482, 481, 483, 484), (185, 482, 186), (188, 485, 483, 481, 190), (186, 482, 484, 486, 187), (484, 483, 487, 488), (187, 486, 485, 188), (483, 485, 489, 487), (486, 484, 488, 490), (488, 487, 491, 492), (485, 486, 490, 489), (487, 489, 493, 491), (490, 488, 492, 494), (493, 494, 492, 491), (489, 490, 494, 493)])
me_cylinder.materials.append(mat_material_003)
me_cylinder.use_remesh_preserve_volume = False
me_cylinder.use_remesh_preserve_attributes = False
me_cylinder.use_mirror_vertex_groups = False
me_cylinder.update()

# ---- objects
ob_plank9 = bpy.data.objects.new('plank9', me_cube_021)
ob_plank8 = bpy.data.objects.new('plank8', me_cube_020)
ob_plank7 = bpy.data.objects.new('plank7', me_cube_019)
ob_plank6 = bpy.data.objects.new('plank6', me_cube_018)
ob_plank5 = bpy.data.objects.new('plank5', me_cube_017)
ob_plank4 = bpy.data.objects.new('plank4', me_cube_016)
ob_plank1 = bpy.data.objects.new('plank1', me_cube_015)
ob_plank2 = bpy.data.objects.new('plank2', me_cube_014)
ob_plank3 = bpy.data.objects.new('plank3', me_cube_011)
ob_leg3 = bpy.data.objects.new('leg3', me_cylinder_005)
ob_leg2 = bpy.data.objects.new('leg2', me_cylinder_004)
ob_leg1 = bpy.data.objects.new('leg1', me_cylinder)

# ---- transforms, parenting, visibility, modifiers, constraints
ob_plank9.location = (0.0, 0.0, 0.0)
ob_plank9.lineart.crease_threshold = 0.0
ob_plank9.material_slots[0].link = 'OBJECT'; ob_plank9.material_slots[0].material = mat_material_002
ob_plank8.location = (0.0, 0.0, 0.0)
ob_plank8.lineart.crease_threshold = 0.0
ob_plank8.material_slots[0].link = 'OBJECT'; ob_plank8.material_slots[0].material = mat_material_002
ob_plank7.location = (0.0, 0.0, 0.0)
ob_plank7.lineart.crease_threshold = 0.0
ob_plank7.material_slots[0].link = 'OBJECT'; ob_plank7.material_slots[0].material = mat_material_002
ob_plank6.location = (0.0, 0.0, 0.0)
ob_plank6.lineart.crease_threshold = 0.0
ob_plank6.material_slots[0].link = 'OBJECT'; ob_plank6.material_slots[0].material = mat_material_002
ob_plank5.location = (0.0, 0.0, 0.0)
ob_plank5.lineart.crease_threshold = 0.0
ob_plank5.material_slots[0].link = 'OBJECT'; ob_plank5.material_slots[0].material = mat_material_002
ob_plank4.location = (0.0, 0.0, 0.0)
ob_plank4.lineart.crease_threshold = 0.0
ob_plank4.material_slots[0].link = 'OBJECT'; ob_plank4.material_slots[0].material = mat_material_002
ob_plank1.location = (0.0, 0.0, 0.0)
ob_plank1.lineart.crease_threshold = 0.0
ob_plank1.material_slots[0].link = 'OBJECT'; ob_plank1.material_slots[0].material = mat_material_002
ob_plank2.location = (0.0, 0.0, 0.0)
ob_plank2.lineart.crease_threshold = 0.0
ob_plank2.material_slots[0].link = 'OBJECT'; ob_plank2.material_slots[0].material = mat_material_002
ob_plank3.location = (0.0, 0.0, 0.0)
ob_plank3.lineart.crease_threshold = 0.0
ob_plank3.material_slots[0].link = 'OBJECT'; ob_plank3.material_slots[0].material = mat_material_002
ob_leg3.location = (0.0, 0.0, 0.0)
ob_leg3.lineart.crease_threshold = 0.0
ob_leg2.location = (0.0, 0.0, 0.0)
ob_leg2.lineart.crease_threshold = 0.0
ob_leg1.location = (0.0, 0.0, 0.0)
ob_leg1.lineart.crease_threshold = 0.0

# ---- collection membership
col_collection_1.objects.link(ob_plank9)
col_collection_1.objects.link(ob_plank8)
col_collection_1.objects.link(ob_plank7)
col_collection_1.objects.link(ob_plank6)
col_collection_1.objects.link(ob_plank5)
col_collection_1.objects.link(ob_plank4)
col_collection_1.objects.link(ob_plank1)
col_collection_1.objects.link(ob_plank2)
col_collection_1.objects.link(ob_plank3)
col_collection_1.objects.link(ob_leg3)
col_collection_1.objects.link(ob_leg2)
col_collection_1.objects.link(ob_leg1)

# ---- scene / render settings (as saved in the file)
scene.frame_start = 1; scene.frame_end = 250; scene.frame_set(1)
scene.render.engine = 'CYCLES'
scene.render.dither_intensity = 0.0
scene.render.film_transparent = True
scene.cycles.use_denoising = False
scene.cycles.samples = 144
scene.cycles.sampling_pattern = 'TABULATED_SOBOL'
scene.cycles.light_sampling_threshold = 0.0
scene.cycles.use_adaptive_sampling = False
scene.cycles.use_light_tree = False
scene.cycles.blur_glossy = 0.0
scene.cycles.pixel_filter_type = 'GAUSSIAN'
scene.cycles.sample_clamp_indirect = 0.0
scene.view_settings.view_transform = 'Standard'
bpy.context.view_layer.update()

# ---- added for rendering (the .blend has no active camera and no usable light): camera, sun
cam_auto = bpy.data.cameras.new('AutoCamera')
cam_auto.lens = 50.0
cam_auto.sensor_width = 36.0
cam_auto.clip_end = 1000.0
ob_auto_camera = bpy.data.objects.new('AutoCamera', cam_auto)
scene.collection.objects.link(ob_auto_camera)
ob_auto_camera.location = (2.66976, -2.94623, 2.60617)
ob_auto_camera.rotation_euler = (1.09748, -7.21219e-08, 0.694738)
scene.camera = ob_auto_camera
light_auto_sun = bpy.data.lights.new('AutoSun', 'SUN')
light_auto_sun.energy = 3.0
light_auto_sun.angle = 0.0523599
ob_auto_sun = bpy.data.objects.new('AutoSun', light_auto_sun)
scene.collection.objects.link(ob_auto_sun)
ob_auto_sun.rotation_euler = (0.872665, 0.174533, 0.523599)
bpy.context.view_layer.update()
